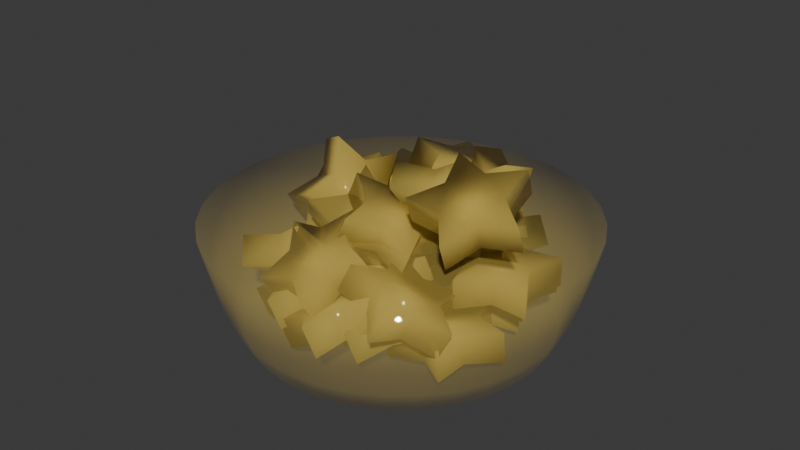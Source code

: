 # Source: topStarJelly.blend  (saved by Blender 4.5.90; exported with 4.5.12 LTS)
import bpy
from mathutils import Matrix  # noqa: F401  (used for matrix-valued properties, if any)

bpy.ops.wm.read_factory_settings(use_empty=True)
scene = bpy.context.scene
scene.name = 'Scene'

# ---- collections
col_collection = bpy.data.collections.new('Collection'); scene.collection.children.link(col_collection)
col_collection_2 = bpy.data.collections.new('Collection 2'); scene.collection.children.link(col_collection_2)

# ---- materials (node trees are filled in below, after node groups)
mat_starjellyliq = bpy.data.materials.new('StarJellyLiq')
mat_starjelly = bpy.data.materials.new('StarJelly')

# ---- material node trees
mat_starjellyliq.use_nodes = True; mat_starjellyliq.node_tree.nodes.clear()
_N = mat_starjellyliq.node_tree.nodes; _L = mat_starjellyliq.node_tree.links
n0 = _N.new('ShaderNodeBsdfPrincipled'); n0.name = 'Principled BSDF'; n0.location = (10, 300)
n0.inputs[0].default_value = (0.8007, 0.5995, 0.1329, 1.0)
n0.inputs[2].default_value = 0.0
n0.inputs[4].default_value = 0.2039
n1 = _N.new('ShaderNodeOutputMaterial'); n1.name = 'Material Output'; n1.location = (300, 300)
_L.new(n0.outputs[0], n1.inputs[0])
n1.is_active_output = True
mat_starjelly.use_nodes = True; mat_starjelly.node_tree.nodes.clear()
_N = mat_starjelly.node_tree.nodes; _L = mat_starjelly.node_tree.links
n0 = _N.new('ShaderNodeBsdfPrincipled'); n0.name = 'Principled BSDF'; n0.location = (10, 300)
n0.inputs[0].default_value = (0.8007, 0.5995, 0.1329, 1.0)
n0.inputs[2].default_value = 0.0
n0.inputs[4].default_value = 0.8687
n0.inputs[18].default_value = 0.4106
n1 = _N.new('ShaderNodeOutputMaterial'); n1.name = 'Material Output'; n1.location = (300, 300)
_L.new(n0.outputs[0], n1.inputs[0])
n1.is_active_output = True

# ---- world
world_world = bpy.data.worlds.new('World'); scene.world = world_world
world_world.use_nodes = True; world_world.node_tree.nodes.clear()
_N = world_world.node_tree.nodes; _L = world_world.node_tree.links
n0 = _N.new('ShaderNodeOutputWorld'); n0.name = 'World Output'; n0.location = (300, 300)
n1 = _N.new('ShaderNodeBackground'); n1.name = 'Background'; n1.location = (10, 300)
n1.inputs[0].default_value = (0.05088, 0.05088, 0.05088, 1.0)
_L.new(n1.outputs[0], n0.inputs[0])
n0.is_active_output = True
world_world.color = (0.05088, 0.05088, 0.05088)
world_world.sun_shadow_jitter_overblur = 0.0

# ---- meshes
me_plane_002 = bpy.data.meshes.new('Plane.002')
me_plane_002.from_pydata([(-1.404, 0.2792, -1.672), (-1.508, 0.3, -1.417), (-1.012, 1.012, -1.672), (-1.087, 1.087, -1.417), (-1.431, -4.625e-09, -1.672), (-1.538, -6.705e-09, -1.417), (-1.421, -0.5884, -1.417), (-1.322, -0.5477, -1.672), (-1.278, -0.8543, -1.417), (-1.19, -0.7952, -1.672), (-1.19, 0.7952, -1.672), (-1.278, 0.8543, -1.417), (-0.5477, -1.322, -1.672), (-0.5884, -1.421, -1.417), (0.2792, -1.404, -1.672), (0.3, -1.508, -1.417), (8.4e-08, -1.431, -1.672), (8.706e-08, -1.538, -1.417), (0.5477, -1.322, -1.672), (0.5884, -1.421, -1.417), (1.012, -1.012, -1.672), (1.087, -1.087, -1.417), (0.7952, -1.19, -1.672), (0.8543, -1.278, -1.417), (1.278, -0.8543, -1.417), (1.19, -0.7952, -1.672), (1.404, -0.2792, -1.672), (1.508, -0.3, -1.417), (1.421, -0.5884, -1.417), (1.322, -0.5477, -1.672), (1.431, -3.903e-09, -1.672), (1.538, -7.065e-09, -1.417), (8.742e-08, 1.538, -1.417), (8.58e-08, 1.431, -1.672), (1.404, 0.2792, -1.672), (1.508, 0.3, -1.417), (1.322, 0.5477, -1.672), (1.421, 0.5884, -1.417), (1.19, 0.7952, -1.672), (1.278, 0.8543, -1.417), (1.012, 1.012, -1.672), (1.087, 1.087, -1.417), (0.5477, 1.322, -1.672), (0.5884, 1.421, -1.417), (0.7952, 1.19, -1.672), (0.8543, 1.278, -1.417), (0.2792, 1.404, -1.672), (0.3, 1.508, -1.417), (-1.404, -0.2792, -1.672), (-1.508, -0.3, -1.417), (-1.087, -1.087, -1.417), (-1.012, -1.012, -1.672), (-0.7952, -1.19, -1.672), (-0.8543, -1.278, -1.417), (-0.3, -1.508, -1.417), (-0.2792, -1.404, -1.672), (-1.322, 0.5477, -1.672), (-1.421, 0.5884, -1.417), (-0.7952, 1.19, -1.672), (-0.8543, 1.278, -1.417), (-0.5477, 1.322, -1.672), (-0.5884, 1.421, -1.417), (-0.2792, 1.404, -1.672), (-0.3, 1.508, -1.417), (1.621, 0.3224, -0.9504), (1.652, -5.106e-09, -0.9504), (1.527, -0.6324, -0.9504), (1.621, -0.3224, -0.9504), (1.374, -0.9181, -0.9504), (0.9181, -1.374, -0.9504), (1.168, -1.168, -0.9504), (0.6324, -1.527, -0.9504), (9.538e-08, -1.652, -0.9504), (0.3224, -1.621, -0.9504), (-0.6324, -1.527, -0.9504), (-1.374, 0.9181, -0.9504), (-1.374, -0.9181, -0.9504), (-1.527, -0.6324, -0.9504), (-1.652, -4.747e-09, -0.9504), (-1.168, 1.168, -0.9504), (-1.621, 0.3224, -0.9504), (1.527, 0.6324, -0.9504), (1.374, 0.9181, -0.9504), (1.168, 1.168, -0.9504), (0.6324, 1.527, -0.9504), (0.9181, 1.374, -0.9504), (0.3224, 1.621, -0.9504), (9.826e-08, 1.652, -0.9504), (-1.621, -0.3224, -0.9504), (-1.168, -1.168, -0.9504), (-0.9181, -1.374, -0.9504), (-0.3224, -1.621, -0.9504), (-1.527, 0.6324, -0.9504), (-0.9181, 1.374, -0.9504), (-0.6324, 1.527, -0.9504), (-0.3224, 1.621, -0.9504), (-1.1, 0.7348, -1.86), (-0.9353, 0.9353, -1.86), (-1.297, 0.258, -1.86), (-1.222, 0.5062, -1.86), (-1.222, -0.5062, -1.86), (-1.297, -0.258, -1.86), (-1.1, -0.7348, -1.86), (-0.7348, -1.1, -1.86), (-0.9353, -0.9353, -1.86), (-0.5062, -1.222, -1.86), (0.258, -1.297, -1.86), (7.376e-08, -1.323, -1.86), (0.5062, -1.222, -1.86), (0.9353, -0.9353, -1.86), (0.7348, -1.1, -1.86), (1.1, -0.7348, -1.86), (1.297, -0.258, -1.86), (1.222, -0.5062, -1.86), (1.323, -4.013e-09, -1.86), (1.222, 0.5062, -1.86), (1.297, 0.258, -1.86), (1.1, 0.7348, -1.86), (0.9353, 0.9353, -1.86), (0.7348, 1.1, -1.86), (0.5062, 1.222, -1.86), (0.258, 1.297, -1.86), (7.458e-08, 1.323, -1.86), (-1.323, -4.013e-09, -1.86), (-0.258, -1.297, -1.86), (-0.7348, 1.1, -1.86), (-0.5062, 1.222, -1.86), (-0.258, 1.297, -1.86)], [], [(108, 106, 14, 18), (24, 21, 70, 68), (104, 102, 9, 51), (127, 122, 33, 62), (28, 24, 68, 66), (27, 28, 66, 67), (103, 104, 51, 52), (31, 27, 67, 65), (19, 15, 73, 71), (120, 119, 44, 42), (121, 120, 42, 46), (35, 31, 65, 64), (37, 35, 64, 81), (119, 118, 40, 44), (39, 37, 81, 82), (118, 117, 38, 40), (41, 39, 82, 83), (117, 115, 36, 38), (45, 41, 83, 85), (32, 47, 86, 87), (114, 112, 26, 30), (43, 45, 85, 84), (113, 111, 25, 29), (47, 43, 84, 86), (112, 113, 29, 26), (13, 53, 90, 74), (109, 110, 22, 20), (54, 13, 74, 91), (111, 109, 20, 25), (50, 8, 76, 89), (17, 54, 91, 72), (107, 124, 55, 16), (15, 17, 72, 73), (106, 107, 16, 14), (100, 101, 48, 7), (23, 19, 71, 69), (99, 96, 10, 56), (21, 23, 69, 70), (110, 108, 18, 22), (53, 50, 89, 90), (105, 103, 52, 12), (125, 126, 60, 58), (8, 6, 77, 76), (102, 100, 7, 9), (6, 49, 88, 77), (123, 98, 0, 4), (11, 3, 79, 75), (49, 5, 78, 88), (97, 125, 58, 2), (5, 1, 80, 78), (124, 105, 12, 55), (1, 57, 92, 80), (96, 97, 2, 10), (101, 123, 4, 48), (57, 11, 75, 92), (126, 127, 62, 60), (115, 116, 34, 36), (3, 59, 93, 79), (59, 61, 94, 93), (122, 121, 46, 33), (61, 63, 95, 94), (116, 114, 30, 34), (63, 32, 87, 95), (27, 26, 29, 28), (63, 62, 33, 32), (61, 60, 62, 63), (59, 58, 60, 61), (3, 2, 58, 59), (11, 10, 2, 3), (57, 56, 10, 11), (1, 0, 56, 57), (5, 4, 0, 1), (49, 48, 4, 5), (53, 52, 51, 50), (13, 12, 52, 53), (17, 16, 55, 54), (50, 51, 9, 8), (8, 9, 7, 6), (15, 14, 16, 17), (19, 18, 14, 15), (23, 22, 18, 19), (21, 20, 22, 23), (6, 7, 48, 49), (28, 29, 25, 24), (24, 25, 20, 21), (31, 30, 26, 27), (35, 34, 30, 31), (37, 36, 34, 35), (39, 38, 36, 37), (41, 40, 38, 39), (45, 44, 40, 41), (43, 42, 44, 45), (47, 46, 42, 43), (32, 33, 46, 47), (54, 55, 12, 13), (98, 99, 56, 0), (96, 99, 98, 123, 101, 100, 102, 104, 103, 105, 124, 107, 106, 108, 110, 109, 111, 113, 112, 114, 116, 115, 117, 118, 119, 120, 121, 122, 127, 126, 125, 97), (79, 93, 94, 95, 87, 86, 84, 85, 83, 82, 81, 64, 65, 67, 66, 68, 70, 69, 71, 73, 72, 91, 74, 90, 89, 76, 77, 88, 78, 80, 92, 75)])
me_plane_002.polygons.foreach_set('use_smooth', [True] * 98)
_uv = me_plane_002.uv_layers.new(name='UVMap')
_uv.uv.foreach_set('vector', [0.5, 0.5, 0.4688, 0.5, 0.4688, 0.5065, 0.5, 0.5065, 1.0, 0.5311, 0.9688, 0.5311, 0.9688, 0.579, 1.0, 0.579, 0.5625, 0.5, 0.5312, 0.5, 0.5312, 0.5065, 0.5625, 0.5065, 0.03125, 0.5, 0.0, 0.5, 0.0, 0.5065, 0.03125, 0.5065, 0.9688, 0.5311, 0.9375, 0.5311, 0.9375, 0.579, 0.9688, 0.579, 0.9375, 0.5311, 0.9062, 0.5311, 0.9062, 0.579, 0.9375, 0.579, 0.4062, 0.5, 0.375, 0.5, 0.375, 0.5065, 0.4062, 0.5065, 0.9062, 0.5311, 0.875, 0.5311, 0.875, 0.579, 0.9062, 0.579, 0.5, 0.5311, 0.4688, 0.5311, 0.4688, 0.579, 0.5, 0.579, 0.7188, 0.5, 0.6875, 0.5, 0.6875, 0.5065, 0.7188, 0.5065, 0.6875, 0.5, 0.6562, 0.5, 0.6562, 0.5065, 0.6875, 0.5065, 0.875, 0.5311, 0.8438, 0.5311, 0.8438, 0.579, 0.875, 0.579, 0.8438, 0.5311, 0.8125, 0.5311, 0.8125, 0.579, 0.8438, 0.579, 0.75, 0.5, 0.7188, 0.5, 0.7188, 0.5065, 0.75, 0.5065, 0.8125, 0.5311, 0.7812, 0.5311, 0.7812, 0.579, 0.8125, 0.579, 0.7812, 0.5, 0.75, 0.5, 0.75, 0.5065, 0.7812, 0.5065, 0.7812, 0.5311, 0.75, 0.5311, 0.75, 0.579, 0.7812, 0.579, 0.8125, 0.5, 0.7812, 0.5, 0.7812, 0.5065, 0.8125, 0.5065, 0.75, 0.5311, 0.7187, 0.5311, 0.7188, 0.579, 0.75, 0.579, 0.6562, 0.5311, 0.625, 0.5311, 0.625, 0.579, 0.6562, 0.579, 0.9062, 0.5, 0.875, 0.5, 0.875, 0.5065, 0.9062, 0.5065, 0.7188, 0.5311, 0.6875, 0.5311, 0.6875, 0.579, 0.7188, 0.579, 0.9688, 0.5, 0.9375, 0.5, 0.9375, 0.5065, 0.9688, 0.5065, 0.6875, 0.5311, 0.6562, 0.5311, 0.6562, 0.579, 0.6875, 0.579, 0.9375, 0.5, 0.9062, 0.5, 0.9062, 0.5065, 0.9375, 0.5065, 0.375, 0.5311, 0.3438, 0.5311, 0.3438, 0.579, 0.375, 0.579, 0.4375, 0.5, 0.4062, 0.5, 0.4062, 0.5065, 0.4375, 0.5065, 0.625, 0.5311, 0.5938, 0.5311, 0.5938, 0.579, 0.625, 0.579, 1.0, 0.5, 0.9688, 0.5, 0.9688, 0.5065, 1.0, 0.5065, 0.5625, 0.5311, 0.5312, 0.5311, 0.5312, 0.579, 0.5625, 0.579, 0.5938, 0.5311, 0.5625, 0.5311, 0.5625, 0.579, 0.5938, 0.579, 0.5938, 0.5, 0.5625, 0.5, 0.5625, 0.5065, 0.5938, 0.5065, 0.5312, 0.5311, 0.5, 0.5311, 0.5, 0.579, 0.5312, 0.579, 0.5312, 0.5, 0.5, 0.5, 0.5, 0.5065, 0.5312, 0.5065, 0.3125, 0.5, 0.2812, 0.5, 0.2812, 0.5065, 0.3125, 0.5065, 0.4688, 0.5311, 0.4375, 0.5311, 0.4375, 0.579, 0.4688, 0.579, 0.1875, 0.5, 0.1562, 0.5, 0.1562, 0.5065, 0.1875, 0.5065, 0.4375, 0.5311, 0.4062, 0.5311, 0.4062, 0.579, 0.4375, 0.579, 0.4688, 0.5, 0.4375, 0.5, 0.4375, 0.5065, 0.4688, 0.5065, 0.4062, 0.5311, 0.375, 0.5311, 0.375, 0.579, 0.4062, 0.579, 0.375, 0.5, 0.3438, 0.5, 0.3438, 0.5065, 0.375, 0.5065, 0.09375, 0.5, 0.0625, 0.5, 0.0625, 0.5065, 0.09375, 0.5065, 0.3438, 0.5311, 0.3125, 0.5311, 0.3125, 0.579, 0.3438, 0.579, 0.3438, 0.5, 0.3125, 0.5, 0.3125, 0.5065, 0.3438, 0.5065, 0.3125, 0.5311, 0.2812, 0.5311, 0.2812, 0.579, 0.3125, 0.579, 0.25, 0.5, 0.2188, 0.5, 0.2188, 0.5065, 0.25, 0.5065, 0.1562, 0.5311, 0.125, 0.5311, 0.125, 0.579, 0.1562, 0.579, 0.2812, 0.5311, 0.25, 0.5311, 0.25, 0.579, 0.2812, 0.579, 0.125, 0.5, 0.09375, 0.5, 0.09375, 0.5065, 0.125, 0.5065, 0.25, 0.5311, 0.2188, 0.5311, 0.2188, 0.579, 0.25, 0.579, 0.625, 0.5, 0.5938, 0.5, 0.5938, 0.5065, 0.625, 0.5065, 0.2188, 0.5311, 0.1875, 0.5311, 0.1875, 0.579, 0.2188, 0.579, 0.1562, 0.5, 0.125, 0.5, 0.125, 0.5065, 0.1562, 0.5065, 0.2812, 0.5, 0.25, 0.5, 0.25, 0.5065, 0.2812, 0.5065, 0.1875, 0.5311, 0.1562, 0.5311, 0.1562, 0.579, 0.1875, 0.579, 0.0625, 0.5, 0.03125, 0.5, 0.03125, 0.5065, 0.0625, 0.5065, 0.8438, 0.5, 0.8125, 0.5, 0.8125, 0.5065, 0.8438, 0.5065, 0.125, 0.5311, 0.09375, 0.5311, 0.09375, 0.579, 0.125, 0.579, 0.09375, 0.5311, 0.0625, 0.5311, 0.0625, 0.579, 0.09375, 0.579, 0.6562, 0.5, 0.625, 0.5, 0.625, 0.5065, 0.6562, 0.5065, 0.0625, 0.5311, 0.03125, 0.5311, 0.03125, 0.579, 0.0625, 0.579, 0.875, 0.5, 0.8438, 0.5, 0.8438, 0.5065, 0.875, 0.5065, 0.03125, 0.5311, 0.0, 0.5311, 0.0, 0.579, 0.03125, 0.579, 0.9375, 0.5311, 0.9375, 0.5065, 0.9062, 0.5065, 0.9062, 0.5311, 0.03125, 0.5311, 0.03125, 0.5065, 0.0, 0.5065, 0.0, 0.5311, 0.0625, 0.5311, 0.0625, 0.5065, 0.03125, 0.5065, 0.03125, 0.5311, 0.09375, 0.5311, 0.09375, 0.5065, 0.0625, 0.5065, 0.0625, 0.5311, 0.125, 0.5311, 0.125, 0.5065, 0.09375, 0.5065, 0.09375, 0.5311, 0.1562, 0.5311, 0.1562, 0.5065, 0.125, 0.5065, 0.125, 0.5311, 0.1875, 0.5311, 0.1875, 0.5065, 0.1562, 0.5065, 0.1562, 0.5311, 0.2188, 0.5311, 0.2188, 0.5065, 0.1875, 0.5065, 0.1875, 0.5311, 0.25, 0.5311, 0.25, 0.5065, 0.2188, 0.5065, 0.2188, 0.5311, 0.2812, 0.5311, 0.2812, 0.5065, 0.25, 0.5065, 0.25, 0.5311, 0.4062, 0.5311, 0.4062, 0.5065, 0.375, 0.5065, 0.375, 0.5311, 0.375, 0.5311, 0.375, 0.5065, 0.3438, 0.5065, 0.3438, 0.5311, 0.5938, 0.5311, 0.5938, 0.5065, 0.5625, 0.5065, 0.5625, 0.5311, 0.5625, 0.5311, 0.5625, 0.5065, 0.5312, 0.5065, 0.5312, 0.5311, 0.3438, 0.5311, 0.3438, 0.5065, 0.3125, 0.5065, 0.3125, 0.5311, 0.5312, 0.5311, 0.5312, 0.5065, 0.5, 0.5065, 0.5, 0.5311, 0.5, 0.5311, 0.5, 0.5065, 0.4688, 0.5065, 0.4688, 0.5311, 0.4688, 0.5311, 0.4688, 0.5065, 0.4375, 0.5065, 0.4375, 0.5311, 0.4375, 0.5311, 0.4375, 0.5065, 0.4062, 0.5065, 0.4062, 0.5311, 0.3125, 0.5311, 0.3125, 0.5065, 0.2812, 0.5065, 0.2812, 0.5311, 0.9688, 0.5311, 0.9688, 0.5065, 0.9375, 0.5065, 0.9375, 0.5311, 1.0, 0.5311, 1.0, 0.5065, 0.9688, 0.5065, 0.9688, 0.5311, 0.9062, 0.5311, 0.9062, 0.5065, 0.875, 0.5065, 0.875, 0.5311, 0.875, 0.5311, 0.875, 0.5065, 0.8438, 0.5065, 0.8438, 0.5311, 0.8438, 0.5311, 0.8438, 0.5065, 0.8125, 0.5065, 0.8125, 0.5311, 0.8125, 0.5311, 0.8125, 0.5065, 0.7812, 0.5065, 0.7812, 0.5311, 0.7812, 0.5311, 0.7812, 0.5065, 0.75, 0.5065, 0.75, 0.5311, 0.75, 0.5311, 0.75, 0.5065, 0.7188, 0.5065, 0.7187, 0.5311, 0.7188, 0.5311, 0.7188, 0.5065, 0.6875, 0.5065, 0.6875, 0.5311, 0.6875, 0.5311, 0.6875, 0.5065, 0.6562, 0.5065, 0.6562, 0.5311, 0.6562, 0.5311, 0.6562, 0.5065, 0.625, 0.5065, 0.625, 0.5311, 0.625, 0.5311, 0.625, 0.5065, 0.5938, 0.5065, 0.5938, 0.5311, 0.2188, 0.5, 0.1875, 0.5, 0.1875, 0.5065, 0.2188, 0.5065, 0.1562, 0.5, 0.1875, 0.5, 0.2188, 0.5, 0.25, 0.5, 0.2812, 0.5, 0.3125, 0.5, 0.3438, 0.5, 0.5625, 0.5, 0.4062, 0.5, 0.375, 0.5, 0.625, 0.5, 0.5938, 0.5, 0.5312, 0.5, 0.5, 0.5, 0.4688, 0.5, 0.4375, 0.5, 1.0, 0.5, 0.9688, 0.5, 0.9375, 0.5, 0.9062, 0.5, 0.875, 0.5, 0.8438, 0.5, 0.8125, 0.5, 0.7812, 0.5, 0.75, 0.5, 0.7188, 0.5, 0.6875, 0.5, 0.6562, 0.5, 0.03125, 0.5, 0.0625, 0.5, 0.09375, 0.5, 0.125, 0.5, 0.125, 0.579, 0.09375, 0.579, 0.0625, 0.579, 0.03125, 0.579, 0.0, 0.579, 0.625, 0.579, 0.6562, 0.579, 0.6875, 0.579, 0.7188, 0.579, 0.75, 0.579, 0.7812, 0.579, 0.8125, 0.579, 0.8438, 0.579, 0.875, 0.579, 0.9062, 0.579, 0.9375, 0.579, 0.9688, 0.579, 0.4062, 0.579, 0.4375, 0.579, 0.4688, 0.579, 0.5, 0.579, 0.5625, 0.579, 0.5938, 0.579, 0.3438, 0.579, 0.375, 0.579, 0.5312, 0.579, 0.3125, 0.579, 0.2812, 0.579, 0.25, 0.579, 0.2188, 0.579, 0.1875, 0.579, 0.1562, 0.579])
_ca = me_plane_002.color_attributes.new('Attribute', 'BYTE_COLOR', 'CORNER')
_ca.data.foreach_set('color', [1.0, 1.0, 1.0, 1.0, 1.0, 1.0, 1.0, 1.0, 1.0, 1.0, 1.0, 1.0, 1.0, 1.0, 1.0, 1.0, 1.0, 1.0, 1.0, 1.0, 1.0, 1.0, 1.0, 1.0, 1.0, 1.0, 1.0, 1.0, 1.0, 1.0, 1.0, 1.0, 1.0, 1.0, 1.0, 1.0, 1.0, 1.0, 1.0, 1.0, 1.0, 1.0, 1.0, 1.0, 1.0, 1.0, 1.0, 1.0, 1.0, 1.0, 1.0, 1.0, 1.0, 1.0, 1.0, 1.0, 1.0, 1.0, 1.0, 1.0, 1.0, 1.0, 1.0, 1.0, 1.0, 1.0, 1.0, 1.0, 1.0, 1.0, 1.0, 1.0, 1.0, 1.0, 1.0, 1.0, 1.0, 1.0, 1.0, 1.0, 1.0, 1.0, 1.0, 1.0, 1.0, 1.0, 1.0, 1.0, 1.0, 1.0, 1.0, 1.0, 1.0, 1.0, 1.0, 1.0, 1.0, 1.0, 1.0, 1.0, 1.0, 1.0, 1.0, 1.0, 1.0, 1.0, 1.0, 1.0, 1.0, 1.0, 1.0, 1.0, 1.0, 1.0, 1.0, 1.0, 1.0, 1.0, 1.0, 1.0, 1.0, 1.0, 1.0, 1.0, 1.0, 1.0, 1.0, 1.0, 1.0, 1.0, 1.0, 1.0, 1.0, 1.0, 1.0, 1.0, 1.0, 1.0, 1.0, 1.0, 1.0, 1.0, 1.0, 1.0, 1.0, 1.0, 1.0, 1.0, 1.0, 1.0, 1.0, 1.0, 1.0, 1.0, 1.0, 1.0, 1.0, 1.0, 1.0, 1.0, 1.0, 1.0, 1.0, 1.0, 1.0, 1.0, 1.0, 1.0, 1.0, 1.0, 1.0, 1.0, 1.0, 1.0, 1.0, 1.0, 1.0, 1.0, 1.0, 1.0, 1.0, 1.0, 1.0, 1.0, 1.0, 1.0, 1.0, 1.0, 1.0, 1.0, 1.0, 1.0, 1.0, 1.0, 1.0, 1.0, 1.0, 1.0, 1.0, 1.0, 1.0, 1.0, 1.0, 1.0, 1.0, 1.0, 1.0, 1.0, 1.0, 1.0, 1.0, 1.0, 1.0, 1.0, 1.0, 1.0, 1.0, 1.0, 1.0, 1.0, 1.0, 1.0, 1.0, 1.0, 1.0, 1.0, 1.0, 1.0, 1.0, 1.0, 1.0, 1.0, 1.0, 1.0, 1.0, 1.0, 1.0, 1.0, 1.0, 1.0, 1.0, 1.0, 1.0, 1.0, 1.0, 1.0, 1.0, 1.0, 1.0, 1.0, 1.0, 1.0, 1.0, 1.0, 1.0, 1.0, 1.0, 1.0, 1.0, 1.0, 1.0, 1.0, 1.0, 1.0, 1.0, 1.0, 1.0, 1.0, 1.0, 1.0, 1.0, 1.0, 1.0, 1.0, 1.0, 1.0, 1.0, 1.0, 1.0, 1.0, 1.0, 1.0, 1.0, 1.0, 1.0, 1.0, 1.0, 1.0, 1.0, 1.0, 1.0, 1.0, 1.0, 1.0, 1.0, 1.0, 1.0, 1.0, 1.0, 1.0, 1.0, 1.0, 1.0, 1.0, 1.0, 1.0, 1.0, 1.0, 1.0, 1.0, 1.0, 1.0, 1.0, 1.0, 1.0, 1.0, 1.0, 1.0, 1.0, 1.0, 1.0, 1.0, 1.0, 1.0, 1.0, 1.0, 1.0, 1.0, 1.0, 1.0, 1.0, 1.0, 1.0, 1.0, 1.0, 1.0, 1.0, 1.0, 1.0, 1.0, 1.0, 1.0, 1.0, 1.0, 1.0, 1.0, 1.0, 1.0, 1.0, 1.0, 1.0, 1.0, 1.0, 1.0, 1.0, 1.0, 1.0, 1.0, 1.0, 1.0, 1.0, 1.0, 1.0, 1.0, 1.0, 1.0, 1.0, 1.0, 1.0, 1.0, 1.0, 1.0, 1.0, 1.0, 1.0, 1.0, 1.0, 1.0, 1.0, 1.0, 1.0, 1.0, 1.0, 1.0, 1.0, 1.0, 1.0, 1.0, 1.0, 1.0, 1.0, 1.0, 1.0, 1.0, 1.0, 1.0, 1.0, 1.0, 1.0, 1.0, 1.0, 1.0, 1.0, 1.0, 1.0, 1.0, 1.0, 1.0, 1.0, 1.0, 1.0, 1.0, 1.0, 1.0, 1.0, 1.0, 1.0, 1.0, 1.0, 1.0, 1.0, 1.0, 1.0, 1.0, 1.0, 1.0, 1.0, 1.0, 1.0, 1.0, 1.0, 1.0, 1.0, 1.0, 1.0, 1.0, 1.0, 1.0, 1.0, 1.0, 1.0, 1.0, 1.0, 1.0, 1.0, 1.0, 1.0, 1.0, 1.0, 1.0, 1.0, 1.0, 1.0, 1.0, 1.0, 1.0, 1.0, 1.0, 1.0, 1.0, 1.0, 1.0, 1.0, 1.0, 1.0, 1.0, 1.0, 1.0, 1.0, 1.0, 1.0, 1.0, 1.0, 1.0, 1.0, 1.0, 1.0, 1.0, 1.0, 1.0, 1.0, 1.0, 1.0, 1.0, 1.0, 1.0, 1.0, 1.0, 1.0, 1.0, 1.0, 1.0, 1.0, 1.0, 1.0, 1.0, 1.0, 1.0, 1.0, 1.0, 1.0, 1.0, 1.0, 1.0, 1.0, 1.0, 1.0, 1.0, 1.0, 1.0, 1.0, 1.0, 1.0, 1.0, 1.0, 1.0, 1.0, 1.0, 1.0, 1.0, 1.0, 1.0, 1.0, 1.0, 1.0, 1.0, 1.0, 1.0, 1.0, 1.0, 1.0, 1.0, 1.0, 1.0, 1.0, 1.0, 1.0, 1.0, 1.0, 1.0, 1.0, 1.0, 1.0, 1.0, 1.0, 1.0, 1.0, 1.0, 1.0, 1.0, 1.0, 1.0, 1.0, 1.0, 1.0, 1.0, 1.0, 1.0, 1.0, 1.0, 1.0, 1.0, 1.0, 1.0, 1.0, 1.0, 1.0, 1.0, 1.0, 1.0, 1.0, 1.0, 1.0, 1.0, 1.0, 1.0, 1.0, 1.0, 1.0, 1.0, 1.0, 1.0, 1.0, 1.0, 1.0, 1.0, 1.0, 1.0, 1.0, 1.0, 1.0, 1.0, 1.0, 1.0, 1.0, 1.0, 1.0, 1.0, 1.0, 1.0, 1.0, 1.0, 1.0, 1.0, 1.0, 1.0, 1.0, 1.0, 1.0, 1.0, 1.0, 1.0, 1.0, 1.0, 1.0, 1.0, 1.0, 1.0, 1.0, 1.0, 1.0, 1.0, 1.0, 1.0, 1.0, 1.0, 1.0, 1.0, 1.0, 1.0, 1.0, 1.0, 1.0, 1.0, 1.0, 1.0, 1.0, 1.0, 1.0, 1.0, 1.0, 1.0, 1.0, 1.0, 1.0, 1.0, 1.0, 1.0, 1.0, 1.0, 1.0, 1.0, 1.0, 1.0, 1.0, 1.0, 1.0, 1.0, 1.0, 1.0, 1.0, 1.0, 1.0, 1.0, 1.0, 1.0, 1.0, 1.0, 1.0, 1.0, 1.0, 1.0, 1.0, 1.0, 1.0, 1.0, 1.0, 1.0, 1.0, 1.0, 1.0, 1.0, 1.0, 1.0, 1.0, 1.0, 1.0, 1.0, 1.0, 1.0, 1.0, 1.0, 1.0, 1.0, 1.0, 1.0, 1.0, 1.0, 1.0, 1.0, 1.0, 1.0, 1.0, 1.0, 1.0, 1.0, 1.0, 1.0, 1.0, 1.0, 1.0, 1.0, 1.0, 1.0, 1.0, 1.0, 1.0, 1.0, 1.0, 1.0, 1.0, 1.0, 1.0, 1.0, 1.0, 1.0, 1.0, 1.0, 1.0, 1.0, 1.0, 1.0, 1.0, 1.0, 1.0, 1.0, 1.0, 1.0, 1.0, 1.0, 1.0, 1.0, 1.0, 1.0, 1.0, 1.0, 1.0, 1.0, 1.0, 1.0, 1.0, 1.0, 1.0, 1.0, 1.0, 1.0, 1.0, 1.0, 1.0, 1.0, 1.0, 1.0, 1.0, 1.0, 1.0, 1.0, 1.0, 1.0, 1.0, 1.0, 1.0, 1.0, 1.0, 1.0, 1.0, 1.0, 1.0, 1.0, 1.0, 1.0, 1.0, 1.0, 1.0, 1.0, 1.0, 1.0, 1.0, 1.0, 1.0, 1.0, 1.0, 1.0, 1.0, 1.0, 1.0, 1.0, 1.0, 1.0, 1.0, 1.0, 1.0, 1.0, 1.0, 1.0, 1.0, 1.0, 1.0, 1.0, 1.0, 1.0, 1.0, 1.0, 1.0, 1.0, 1.0, 1.0, 1.0, 1.0, 1.0, 1.0, 1.0, 1.0, 1.0, 1.0, 1.0, 1.0, 1.0, 1.0, 1.0, 1.0, 1.0, 1.0, 1.0, 1.0, 1.0, 1.0, 1.0, 1.0, 1.0, 1.0, 1.0, 1.0, 1.0, 1.0, 1.0, 1.0, 1.0, 1.0, 1.0, 1.0, 1.0, 1.0, 1.0, 1.0, 1.0, 1.0, 1.0, 1.0, 1.0, 1.0, 1.0, 1.0, 1.0, 1.0, 1.0, 1.0, 1.0, 1.0, 1.0, 1.0, 1.0, 1.0, 1.0, 1.0, 1.0, 1.0, 1.0, 1.0, 1.0, 1.0, 1.0, 1.0, 1.0, 1.0, 1.0, 1.0, 1.0, 1.0, 1.0, 1.0, 1.0, 1.0, 1.0, 1.0, 1.0, 1.0, 1.0, 1.0, 1.0, 1.0, 1.0, 1.0, 1.0, 1.0, 1.0, 1.0, 1.0, 1.0, 1.0, 1.0, 1.0, 1.0, 1.0, 1.0, 1.0, 1.0, 1.0, 1.0, 1.0, 1.0, 1.0, 1.0, 1.0, 1.0, 1.0, 1.0, 1.0, 1.0, 1.0, 1.0, 1.0, 1.0, 1.0, 1.0, 1.0, 1.0, 1.0, 1.0, 1.0, 1.0, 1.0, 1.0, 1.0, 1.0, 1.0, 1.0, 1.0, 1.0, 1.0, 1.0, 1.0, 1.0, 1.0, 1.0, 1.0, 1.0, 1.0, 1.0, 1.0, 1.0, 1.0, 1.0, 1.0, 1.0, 1.0, 1.0, 1.0, 1.0, 1.0, 1.0, 1.0, 1.0, 1.0, 1.0, 1.0, 1.0, 1.0, 1.0, 1.0, 1.0, 1.0, 1.0, 1.0, 1.0, 1.0, 1.0, 1.0, 1.0, 1.0, 1.0, 1.0, 1.0, 1.0, 1.0, 1.0, 1.0, 1.0, 1.0, 1.0, 1.0, 1.0, 1.0, 1.0, 1.0, 1.0, 1.0, 1.0, 1.0, 1.0, 1.0, 1.0, 1.0, 1.0, 1.0, 1.0, 1.0, 1.0, 1.0, 1.0, 1.0, 1.0, 1.0, 1.0, 1.0, 1.0, 1.0, 1.0, 1.0, 1.0, 1.0, 1.0, 1.0, 1.0, 1.0, 1.0, 1.0, 1.0, 1.0, 1.0, 1.0, 1.0, 1.0, 1.0, 1.0, 1.0, 1.0, 1.0, 1.0, 1.0, 1.0, 1.0, 1.0, 1.0, 1.0, 1.0, 1.0, 1.0, 1.0, 1.0, 1.0, 1.0, 1.0, 1.0, 1.0, 1.0, 1.0, 1.0, 1.0, 1.0, 1.0, 1.0, 1.0, 1.0, 1.0, 1.0, 1.0, 1.0, 1.0, 1.0, 1.0, 1.0, 1.0, 1.0, 1.0, 1.0, 1.0, 1.0, 1.0, 1.0, 1.0, 1.0, 1.0, 1.0, 1.0, 1.0, 1.0, 1.0, 1.0, 1.0, 1.0, 1.0, 1.0, 1.0, 1.0, 1.0, 1.0, 1.0, 1.0, 1.0, 1.0, 1.0, 1.0, 1.0, 1.0, 1.0, 1.0, 1.0, 1.0, 1.0, 1.0, 1.0, 1.0, 1.0, 1.0, 1.0, 1.0, 1.0, 1.0, 1.0, 1.0, 1.0, 1.0, 1.0, 1.0, 1.0, 1.0, 1.0, 1.0, 1.0, 1.0, 1.0, 1.0, 1.0, 1.0, 1.0, 1.0, 1.0, 1.0, 1.0, 1.0, 1.0, 1.0, 1.0, 1.0, 1.0, 1.0, 1.0, 1.0, 1.0, 1.0, 1.0, 1.0, 1.0, 1.0, 1.0, 1.0, 1.0, 1.0, 1.0, 1.0, 1.0, 1.0, 1.0, 1.0, 1.0, 1.0, 1.0, 1.0, 1.0, 1.0, 1.0, 1.0, 1.0, 1.0, 1.0, 1.0, 1.0, 1.0, 1.0, 1.0, 1.0, 1.0, 1.0, 1.0, 1.0, 1.0, 1.0, 1.0, 1.0, 1.0, 1.0, 1.0, 1.0, 1.0, 1.0, 1.0, 1.0, 1.0, 1.0, 1.0, 1.0, 1.0, 1.0, 1.0, 1.0, 1.0, 1.0, 1.0, 1.0, 1.0, 1.0, 1.0, 1.0, 1.0, 1.0, 1.0, 1.0, 1.0, 1.0, 1.0, 1.0, 1.0, 1.0, 1.0, 1.0, 1.0, 1.0, 1.0, 1.0, 1.0, 1.0, 1.0, 1.0, 1.0, 1.0, 1.0, 1.0, 1.0, 1.0, 1.0, 1.0, 1.0, 1.0, 1.0, 1.0, 1.0, 1.0, 1.0, 1.0, 1.0, 1.0, 1.0, 1.0, 1.0, 1.0, 1.0, 1.0, 1.0, 1.0, 1.0, 1.0, 1.0, 1.0, 1.0, 1.0, 1.0, 1.0, 1.0, 1.0, 1.0, 1.0, 1.0, 1.0, 1.0, 1.0, 1.0, 1.0, 1.0, 1.0, 1.0, 1.0, 1.0, 1.0, 1.0, 1.0, 1.0, 1.0, 1.0, 1.0, 1.0, 1.0, 1.0, 1.0, 1.0, 1.0, 1.0, 1.0, 1.0, 1.0, 1.0, 1.0, 1.0, 1.0, 1.0, 1.0, 1.0, 1.0, 1.0, 1.0, 1.0, 1.0, 1.0, 1.0, 1.0, 1.0, 1.0, 1.0, 1.0, 1.0, 1.0, 1.0, 1.0, 1.0, 1.0, 1.0, 1.0, 1.0, 1.0, 1.0, 1.0, 1.0, 1.0, 1.0, 1.0, 1.0, 1.0, 1.0, 1.0, 1.0, 1.0, 1.0, 1.0, 1.0, 1.0, 1.0, 1.0, 1.0, 1.0, 1.0, 1.0, 1.0, 1.0, 1.0, 1.0, 1.0, 1.0, 1.0, 1.0, 1.0, 1.0, 1.0, 1.0, 1.0, 1.0, 1.0, 1.0, 1.0, 1.0, 1.0, 1.0, 1.0, 1.0, 1.0, 1.0, 1.0, 1.0, 1.0, 1.0, 1.0, 1.0, 1.0, 1.0, 1.0, 1.0, 1.0, 1.0, 1.0, 1.0, 1.0, 1.0, 1.0, 1.0, 1.0, 1.0, 1.0, 1.0, 1.0, 1.0, 1.0, 1.0, 1.0, 1.0, 1.0, 1.0, 1.0, 1.0, 1.0, 1.0, 1.0, 1.0, 1.0, 1.0, 1.0, 1.0, 1.0, 1.0, 1.0, 1.0, 1.0, 1.0, 1.0, 1.0, 1.0, 1.0, 1.0, 1.0, 1.0, 1.0, 1.0, 1.0, 1.0, 1.0, 1.0, 1.0, 1.0, 1.0, 1.0, 1.0, 1.0, 1.0, 1.0, 1.0, 1.0, 1.0, 1.0, 1.0, 1.0, 1.0, 1.0, 1.0, 1.0, 1.0, 1.0, 1.0, 1.0, 1.0, 1.0, 1.0, 1.0, 1.0, 1.0, 1.0, 1.0, 1.0, 1.0, 1.0, 1.0, 1.0, 1.0, 1.0, 1.0, 1.0, 1.0, 1.0, 1.0, 1.0, 1.0, 1.0, 1.0, 1.0, 1.0, 1.0, 1.0, 1.0, 1.0, 1.0, 1.0, 1.0, 1.0, 1.0, 1.0, 1.0, 1.0, 1.0, 1.0, 1.0, 1.0, 1.0, 1.0, 1.0, 1.0, 1.0, 1.0, 1.0, 1.0, 1.0, 1.0, 1.0, 1.0, 1.0, 1.0, 1.0, 1.0, 1.0, 1.0, 1.0, 1.0, 1.0, 1.0, 1.0, 1.0, 1.0, 1.0, 1.0, 1.0, 1.0, 1.0, 1.0, 1.0, 1.0, 1.0, 1.0, 1.0, 1.0, 1.0, 1.0, 1.0, 1.0, 1.0, 1.0, 1.0, 1.0, 1.0, 1.0, 1.0, 1.0, 1.0, 1.0, 1.0, 1.0, 1.0, 1.0, 1.0, 1.0, 1.0, 1.0, 1.0, 1.0, 1.0, 1.0, 1.0, 1.0, 1.0, 1.0, 1.0, 1.0, 1.0, 1.0, 1.0, 1.0, 1.0, 1.0, 1.0, 1.0, 1.0, 1.0, 1.0, 1.0, 1.0, 1.0, 1.0, 1.0, 1.0, 1.0, 1.0, 1.0, 1.0, 1.0, 1.0, 1.0, 1.0, 1.0, 1.0, 1.0, 1.0, 1.0, 1.0, 1.0, 1.0, 1.0, 1.0, 1.0, 1.0, 1.0, 1.0, 1.0, 1.0, 1.0, 1.0, 1.0, 1.0, 1.0, 1.0, 1.0, 1.0, 1.0, 1.0, 1.0, 1.0, 1.0, 1.0, 1.0, 1.0, 1.0, 1.0, 1.0, 1.0, 1.0, 1.0, 1.0, 1.0, 1.0, 1.0, 1.0, 1.0, 1.0, 1.0, 1.0, 1.0, 1.0, 1.0, 1.0, 1.0, 1.0, 1.0, 1.0, 1.0, 1.0, 1.0, 1.0, 1.0, 1.0, 1.0, 1.0, 1.0, 1.0, 1.0, 1.0, 1.0, 1.0, 1.0, 1.0, 1.0, 1.0, 1.0, 1.0, 1.0, 1.0, 1.0, 1.0, 1.0, 1.0, 1.0, 1.0, 1.0, 1.0, 1.0, 1.0, 1.0, 1.0, 1.0, 1.0, 1.0, 1.0, 1.0, 1.0, 1.0, 1.0, 1.0, 1.0, 1.0, 1.0, 1.0, 1.0, 1.0, 1.0, 1.0, 1.0, 1.0, 1.0, 1.0, 1.0, 1.0, 1.0, 1.0, 1.0, 1.0, 1.0, 1.0, 1.0, 1.0, 1.0, 1.0, 1.0, 1.0, 1.0, 1.0, 1.0, 1.0, 1.0, 1.0, 1.0, 1.0, 1.0, 1.0, 1.0, 1.0, 1.0, 1.0, 1.0, 1.0, 1.0, 1.0, 1.0, 1.0, 1.0, 1.0, 1.0, 1.0, 1.0, 1.0, 1.0, 1.0, 1.0, 1.0, 1.0, 1.0, 1.0, 1.0, 1.0, 1.0, 1.0, 1.0, 1.0, 1.0, 1.0, 1.0, 1.0, 1.0, 1.0, 1.0, 1.0, 1.0, 1.0, 1.0, 1.0, 1.0, 1.0, 1.0, 1.0, 1.0, 1.0, 1.0, 1.0, 1.0, 1.0, 1.0, 1.0, 1.0, 1.0, 1.0, 1.0])
me_plane_002.materials.append(mat_starjellyliq)
me_plane_002.update()
me_circle_001 = bpy.data.meshes.new('Circle.001')
me_circle_001.from_pydata([(0.0, 1.0, 0.0), (-0.9511, 0.309, 0.0), (-0.5878, -0.809, 0.0), (0.5878, -0.809, 0.0), (0.9511, 0.309, 0.0), (-0.3137, 0.4317, 0.0), (0.3137, 0.4317, 0.0), (0.5075, -0.1649, 0.0), (4.874e-09, -0.5337, 0.0), (-0.5075, -0.1649, 0.0), (-0.3137, 0.4317, 0.3225), (0.0, 1.0, 0.3225), (-0.5075, -0.1649, 0.3225), (-0.9511, 0.309, 0.3225), (4.874e-09, -0.5337, 0.3225), (-0.5878, -0.809, 0.3225), (0.5075, -0.1649, 0.3225), (0.5878, -0.809, 0.3225), (0.3137, 0.4317, 0.3225), (0.9511, 0.309, 0.3225), (-1.499, 1.174, -0.2265), (-2.533, 0.6148, -0.2415), (-2.32, -0.5407, -0.2642), (-1.154, -0.6955, -0.2632), (-0.6472, 0.3643, -0.2398), (-1.885, 0.6524, -0.2384), (-1.263, 0.5698, -0.2379), (-1.149, -0.04684, -0.25), (-1.701, -0.3453, -0.258), (-2.155, 0.08688, -0.2509), (-1.888, 0.6343, 0.08385), (-1.502, 1.156, 0.09582), (-2.159, 0.06875, 0.0714), (-2.536, 0.5967, 0.08076), (-1.704, -0.3634, 0.06426), (-2.323, -0.5588, 0.05807), (-1.152, -0.06497, 0.0723), (-1.158, -0.7137, 0.05911), (-1.266, 0.5517, 0.08441), (-0.6504, 0.3461, 0.08244), (-0.5848, 0.9105, -0.2371), (-1.192, -0.09634, -0.2433), (-0.4215, -0.9845, -0.2501), (0.6612, -0.5266, -0.2481), (0.5603, 0.6445, -0.24), (-0.6523, 0.2649, -0.2414), (-0.07454, 0.5093, -0.2403), (0.3364, 0.0353, -0.2439), (0.01257, -0.502, -0.2473), (-0.5985, -0.3601, -0.2457), (-0.6515, 0.2589, 0.08103), (-0.5839, 0.9044, 0.08535), (-0.5976, -0.3661, 0.07674), (-1.191, -0.1024, 0.0791), (0.01344, -0.5081, 0.07518), (-0.4207, -0.9906, 0.07232), (0.3373, 0.02923, 0.07851), (0.6621, -0.5327, 0.07438), (-0.07367, 0.5032, 0.08213), (0.5612, 0.6384, 0.08243), (0.505, -0.6323, -0.4934), (-0.516, -1.214, -0.51), (-0.2775, -2.364, -0.5373), (0.891, -2.493, -0.5375), (1.375, -1.423, -0.5104), (0.131, -1.162, -0.5071), (0.7545, -1.231, -0.5073), (0.8818, -1.845, -0.5218), (0.337, -2.155, -0.5307), (-0.1271, -1.734, -0.5216), (0.1288, -1.184, -0.1849), (0.5029, -0.6539, -0.1712), (-0.1293, -1.755, -0.1994), (-0.5182, -1.236, -0.1878), (0.3348, -2.177, -0.2085), (-0.2796, -2.386, -0.2151), (0.8797, -1.866, -0.1996), (0.8888, -2.515, -0.2153), (0.7524, -1.253, -0.1851), (1.372, -1.444, -0.1882), (-0.3839, 0.6724, -0.474), (-1.231, -0.1419, -0.491), (-0.7182, -1.199, -0.5103), (0.4462, -1.038, -0.5052), (0.6528, 0.1185, -0.4828), (-0.6168, 0.06687, -0.4859), (0.004656, 0.1528, -0.4832), (0.2785, -0.4114, -0.4935), (-0.1737, -0.846, -0.5026), (-0.727, -0.5504, -0.4979), (-0.6183, 0.04982, -0.1636), (-0.3855, 0.6554, -0.1517), (-0.7286, -0.5674, -0.1756), (-1.233, -0.1589, -0.1687), (-0.1753, -0.863, -0.1803), (-0.7198, -1.216, -0.188), (0.2769, -0.4285, -0.1712), (0.4447, -1.055, -0.1829), (0.003107, 0.1357, -0.1609), (0.6513, 0.1015, -0.1604), (-1.625, 1.02, -0.4712), (-2.619, 0.3921, -0.4863), (-2.328, -0.7464, -0.5079), (-1.155, -0.8221, -0.5061), (-0.7206, 0.2696, -0.4834), (-1.975, 0.4735, -0.4829), (-1.349, 0.433, -0.482), (-1.194, -0.1745, -0.4935), (-1.724, -0.5096, -0.5016), (-2.207, -0.1091, -0.495), (-1.977, 0.4559, -0.1606), (-1.628, 1.002, -0.1489), (-2.209, -0.1267, -0.1727), (-2.621, 0.3745, -0.164), (-1.726, -0.5272, -0.1793), (-2.331, -0.764, -0.1856), (-1.196, -0.1921, -0.1712), (-1.158, -0.8397, -0.1839), (-1.351, 0.4154, -0.1597), (-0.7231, 0.252, -0.1611), (0.8837, -0.9271, -0.2571), (-0.2259, -1.315, -0.2708), (-0.1994, -2.489, -0.3013), (0.9265, -2.827, -0.3065), (1.596, -1.862, -0.2792), (0.4199, -1.381, -0.2704), (1.021, -1.561, -0.2732), (1.035, -2.188, -0.2895), (0.4427, -2.394, -0.2968), (0.06265, -1.896, -0.285), (0.417, -1.404, 0.05177), (0.8808, -0.9504, 0.06509), (0.05979, -1.919, 0.03717), (-0.2287, -1.338, 0.05141), (0.4399, -2.418, 0.02538), (-0.2023, -2.512, 0.02085), (1.032, -2.211, 0.03268), (0.9236, -2.85, 0.01564), (1.018, -1.584, 0.04899), (1.593, -1.885, 0.04298), (0.8673, -1.46, 0.001007), (-0.2497, -1.822, -0.03544), (-0.2474, -2.994, -0.09279), (0.8709, -3.356, -0.0918), (1.56, -2.409, -0.03383), (0.3944, -1.902, -0.02857), (0.9911, -2.096, -0.02804), (0.9923, -2.721, -0.05865), (0.3963, -2.914, -0.07809), (0.02671, -2.408, -0.05951), (0.3794, -1.946, 0.2927), (0.8523, -1.504, 0.3223), (0.01178, -2.452, 0.2618), (-0.2646, -1.866, 0.2858), (0.3813, -2.958, 0.2432), (-0.2624, -3.037, 0.2285), (0.9774, -2.765, 0.2626), (0.8559, -3.4, 0.2295), (0.9762, -2.139, 0.2932), (1.545, -2.452, 0.2875), (-1.021, 1.282, 0.243), (-1.807, 0.4091, 0.276), (-1.219, -0.6088, 0.2868), (-0.06999, -0.3653, 0.2606), (0.0524, 0.803, 0.2335), (-1.21, 0.661, 0.2597), (-0.5963, 0.791, 0.2456), (-0.2825, 0.2478, 0.2514), (-0.7019, -0.2178, 0.269), (-1.275, 0.03757, 0.2741), (-1.193, 0.68, 0.5818), (-1.005, 1.301, 0.5651), (-1.259, 0.05656, 0.5962), (-1.791, 0.4281, 0.5981), (-0.6856, -0.1989, 0.5912), (-1.203, -0.5898, 0.609), (-0.2662, 0.2668, 0.5736), (-0.05362, -0.3464, 0.5827), (-0.5799, 0.8099, 0.5678), (0.06878, 0.822, 0.5556), (-2.079, 1.03, 0.3554), (-2.873, 0.421, -0.01503), (-2.467, -0.674, -0.09594), (-1.422, -0.7422, 0.2245), (-1.182, 0.3107, 0.5035), (-2.315, 0.5019, 0.1785), (-1.758, 0.4655, 0.3495), (-1.541, -0.1188, 0.3063), (-1.965, -0.4436, 0.1086), (-2.444, -0.05996, 0.0296), (-2.558, 0.356, 0.4525), (-2.321, 0.8836, 0.6295), (-2.686, -0.2059, 0.3037), (-3.116, 0.2751, 0.259), (-2.207, -0.5896, 0.3827), (-2.71, -0.82, 0.1781), (-1.783, -0.2648, 0.5804), (-1.664, -0.8882, 0.4986), (-2.0, 0.3196, 0.6235), (-1.424, 0.1647, 0.7775), (-1.595, 1.263, 0.01946), (-2.429, 0.4349, -0.006281), (-1.899, -0.6138, -0.02343), (-0.7371, -0.4342, -0.008291), (-0.5497, 0.7255, 0.01822), (-1.818, 0.6535, 0.004325), (-1.198, 0.7493, 0.01241), (-0.9152, 0.1897, 0.003252), (-1.36, -0.252, -0.01048), (-1.918, 0.03459, -0.009822), (-1.827, 0.6345, 0.3266), (-1.604, 1.244, 0.3417), (-1.927, 0.01558, 0.3124), (-2.438, 0.4159, 0.3159), (-1.369, -0.271, 0.3117), (-1.907, -0.6328, 0.2988), (-0.9239, 0.1707, 0.3255), (-0.7458, -0.4532, 0.3139), (-1.207, 0.7303, 0.3346), (-0.5584, 0.7065, 0.3404), (-0.8351, -1.12, 0.5256), (-1.942, -1.415, 0.6837), (-2.11, -2.53, 0.4854), (-1.106, -2.925, 0.2046), (-0.3183, -2.054, 0.2295), (-1.346, -1.52, 0.5438), (-0.8101, -1.731, 0.394), (-0.8995, -2.326, 0.2881), (-1.49, -2.483, 0.3725), (-1.766, -1.985, 0.5305), (-1.186, -1.687, 0.8348), (-0.6754, -1.288, 0.8166), (-1.607, -2.152, 0.8215), (-1.783, -1.582, 0.9747), (-1.331, -2.651, 0.6635), (-1.95, -2.698, 0.7764), (-0.7398, -2.493, 0.5791), (-0.9465, -3.093, 0.4956), (-0.6504, -1.898, 0.685), (-0.1587, -2.221, 0.5205), (-2.592, -1.562, 0.2214), (-3.104, -2.43, -0.1424), (-2.391, -3.365, -0.1229), (-1.439, -3.075, 0.2529), (-1.563, -1.961, 0.4657), (-2.633, -2.161, 0.07198), (-2.125, -2.006, 0.2725), (-1.745, -2.504, 0.2829), (-2.018, -2.968, 0.0888), (-2.567, -2.755, -0.04157), (-2.876, -2.33, 0.341), (-2.835, -1.732, 0.4904), (-2.81, -2.925, 0.2275), (-3.346, -2.6, 0.1266), (-2.261, -3.137, 0.3578), (-2.634, -3.534, 0.1461), (-1.988, -2.674, 0.552), (-1.682, -3.244, 0.5219), (-2.368, -2.175, 0.5416), (-1.806, -2.13, 0.7347), (-1.694, -0.5635, 0.6582), (-2.642, -1.135, 0.4202), (-2.281, -1.947, -0.04222), (-1.11, -1.877, -0.08997), (-0.7474, -1.022, 0.3429), (-2.007, -1.006, 0.4434), (-1.382, -0.9683, 0.418), (-1.189, -1.401, 0.1712), (-1.695, -1.707, 0.04416), (-2.2, -1.462, 0.2124), (-1.958, -1.362, 0.6828), (-1.646, -0.9199, 0.8976), (-2.152, -1.819, 0.4518), (-2.593, -1.492, 0.6596), (-1.647, -2.063, 0.2835), (-2.232, -2.304, 0.1972), (-1.141, -1.758, 0.4106), (-1.061, -2.233, 0.1494), (-1.334, -1.325, 0.6573), (-0.6989, -1.378, 0.5823), (-2.364, -0.06216, 0.9863), (-2.901, -0.7441, 0.5101), (-2.209, -0.814, -0.05903), (-1.244, -0.1752, 0.06539), (-1.34, 0.2894, 0.7114), (-2.421, -0.3685, 0.6443), (-1.906, -0.02757, 0.7107), (-1.537, -0.06487, 0.4069), (-1.823, -0.4288, 0.1528), (-2.37, -0.6164, 0.2995), (-2.18, -0.8005, 0.7693), (-2.123, -0.4942, 1.111), (-2.129, -1.048, 0.4246), (-2.66, -1.176, 0.6352), (-1.582, -0.8608, 0.2779), (-1.967, -1.246, 0.06602), (-1.295, -0.4969, 0.532), (-1.002, -0.6073, 0.1904), (-1.665, -0.4596, 0.8357), (-1.098, -0.1426, 0.8365), (-1.296, -2.328, 0.05332), (-2.069, -3.187, 0.1818), (-1.595, -4.2, -0.03502), (-0.5287, -3.968, -0.2975), (-0.3437, -2.81, -0.2429), (-1.507, -2.942, 0.05438), (-0.9377, -2.817, -0.0857), (-0.6848, -3.358, -0.2014), (-1.097, -3.817, -0.1328), (-1.605, -3.559, 0.02524), (-1.291, -3.014, 0.3466), (-1.08, -2.4, 0.3455), (-1.39, -3.632, 0.3174), (-1.854, -3.26, 0.474), (-0.8822, -3.889, 0.1593), (-1.38, -4.273, 0.2572), (-0.4695, -3.431, 0.09077), (-0.3135, -4.04, -0.005332), (-0.7224, -2.89, 0.2065), (-0.1285, -2.883, 0.04926), (-1.023, -3.109, 1.103), (-0.1747, -2.449, 1.389), (0.8269, -3.063, 1.367), (0.5978, -4.102, 1.067), (-0.5455, -4.13, 0.9032), (-0.4167, -2.98, 1.219), (-0.539, -3.535, 1.058), (-0.004443, -3.863, 1.047), (0.4482, -3.511, 1.2), (0.1934, -2.965, 1.306), (-0.3068, -2.772, 0.9288), (-0.9131, -2.9, 0.8127), (0.3033, -2.757, 1.016), (-0.06488, -2.241, 1.099), (0.5581, -3.303, 0.9097), (0.9368, -2.855, 1.077), (0.1054, -3.654, 0.7567), (0.7076, -3.894, 0.7769), (-0.4291, -3.327, 0.7685), (-0.4357, -3.922, 0.6134), (-1.266, -1.465, 0.3769), (-1.253, -2.147, 0.9519), (-0.1508, -2.522, 1.05), (0.5172, -2.071, 0.5361), (-0.1721, -1.418, 0.12), (-0.989, -1.846, 0.6449), (-0.6326, -1.606, 0.3705), (-0.04443, -1.806, 0.423), (-0.03741, -2.17, 0.7298), (-0.6212, -2.195, 0.867), (-0.8881, -1.416, 0.8281), (-1.165, -1.035, 0.5602), (-0.5203, -1.765, 1.05), (-1.152, -1.717, 1.135), (0.06349, -1.74, 0.9131), (-0.04991, -2.092, 1.234), (0.05648, -1.376, 0.6063), (0.6181, -1.641, 0.7194), (-0.5317, -1.176, 0.5538), (-0.07117, -0.9878, 0.3032), (-0.1148, -0.1839, 0.306), (0.2381, -0.356, 0.9716), (0.6667, -1.448, 1.019), (0.5787, -1.95, 0.3831), (0.09568, -1.169, -0.0577), (0.1403, -0.5257, 0.5999), (0.09337, -0.794, 0.2604), (0.3221, -1.377, 0.2858), (0.5104, -1.468, 0.641), (0.3981, -0.9426, 0.8351), (0.6289, -0.3432, 0.5234), (0.3738, -0.001347, 0.2296), (0.8867, -0.76, 0.7586), (0.7267, -0.1734, 0.8951), (0.999, -1.286, 0.5646), (1.155, -1.265, 0.9428), (0.8107, -1.194, 0.2094), (1.067, -1.768, 0.3067), (0.5819, -0.6114, 0.184), (0.5843, -0.9868, -0.1341), (0.08527, 0.9132, 0.4249), (-0.8858, 0.3292, 0.6128), (-0.6573, -0.8216, 0.5683), (0.4551, -0.9487, 0.353), (0.914, 0.1234, 0.2643), (-0.2701, 0.3822, 0.4936), (0.3235, 0.3144, 0.3787), (0.4455, -0.2997, 0.3549), (-0.07273, -0.6114, 0.4552), (-0.515, -0.1899, 0.5409), (-0.1054, 0.3821, 0.8005), (0.25, 0.9131, 0.7318), (-0.3503, -0.1901, 0.8478), (-0.7211, 0.329, 0.9197), (0.09196, -0.6116, 0.7621), (-0.4926, -0.8217, 0.8753), (0.6102, -0.2999, 0.6619), (0.6198, -0.9489, 0.6599), (0.4882, 0.3142, 0.6856), (1.079, 0.1233, 0.5712), (-0.6822, -2.134, -0.5399), (-1.282, -3.144, -0.5643), (-0.5092, -4.028, -0.5282), (0.5681, -3.564, -0.4813), (0.4612, -2.394, -0.4886), (-0.7461, -2.78, -0.5413), (-0.1712, -2.532, -0.5164), (0.2412, -3.004, -0.497), (-0.07889, -3.543, -0.5101), (-0.6891, -3.405, -0.5375), (-0.7857, -2.778, -0.2198), (-0.7217, -2.132, -0.2183), (-0.7286, -3.403, -0.2159), (-1.321, -3.142, -0.2428), (-0.1185, -3.541, -0.1885), (-0.5488, -4.026, -0.2066), (0.2016, -3.002, -0.1755), (0.5285, -3.562, -0.1597), (-0.2107, -2.53, -0.1948), (0.4217, -2.392, -0.167), (0.797, -0.9617, -0.229), (-0.3021, -1.379, -0.2353), (-0.3394, -2.322, 0.1854), (0.7367, -2.488, 0.4516), (1.439, -1.648, 0.1956), (0.3219, -1.371, -0.128), (0.8962, -1.46, 0.01405), (0.8763, -1.963, 0.2385), (0.2897, -2.186, 0.2352), (-0.05285, -1.82, 0.00862), (0.1986, -1.056, 0.1226), (0.6737, -0.6472, 0.02164), (-0.1762, -1.505, 0.2592), (-0.4254, -1.064, 0.01535), (0.1664, -1.871, 0.4858), (-0.4627, -2.008, 0.436), (0.753, -1.648, 0.4891), (0.6134, -2.174, 0.7022), (0.7729, -1.145, 0.2647), (1.316, -1.333, 0.4462), (0.2425, -0.7658, 0.4737), (0.211, -1.092, -0.2044), (0.187, -2.266, -0.2276), (0.2037, -2.667, 0.4362), (0.2379, -1.739, 0.8697), (0.2232, -1.193, 0.1806), (0.2321, -1.407, 0.5348), (0.2193, -2.034, 0.5225), (0.2025, -2.208, 0.1605), (0.2049, -1.688, -0.05077), (-0.3134, -1.183, 0.1877), (-0.2942, -0.7553, 0.4809), (-0.3317, -1.678, -0.04361), (-0.3257, -1.081, -0.1973), (-0.3341, -2.197, 0.1677), (-0.3496, -2.256, -0.2205), (-0.3173, -2.023, 0.5296), (-0.333, -2.656, 0.4434), (-0.3045, -1.396, 0.542), (-0.2987, -1.729, 0.8769), (-1.066, -1.951, -0.4908), (-1.999, -2.62, -0.6419), (-1.761, -3.72, -0.4364), (-0.6804, -3.73, -0.1582), (-0.2509, -2.637, -0.1919), (-1.403, -2.506, -0.5043), (-0.8263, -2.511, -0.3558), (-0.6991, -3.098, -0.2461), (-1.197, -3.455, -0.3268), (-1.632, -3.089, -0.4863), (-1.609, -2.4, -0.2135), (-1.272, -1.845, -0.2), (-1.839, -2.983, -0.1955), (-2.206, -2.514, -0.3511), (-1.404, -3.349, -0.03598), (-1.967, -3.614, -0.1456), (-0.9056, -2.992, 0.04465), (-0.8869, -3.624, 0.1325), (-1.033, -2.405, -0.06504), (-0.4574, -2.531, 0.09888), (-1.502, -0.7415, -0.5124), (-2.175, -1.706, -0.5231), (-1.552, -2.591, -0.2479), (-0.4948, -2.174, -0.06717), (-0.4641, -1.031, -0.2306), (-1.634, -1.368, -0.4492), (-1.07, -1.146, -0.3527), (-0.7375, -1.618, -0.2059), (-1.096, -2.133, -0.2116), (-1.65, -1.978, -0.3619), (-1.821, -1.247, -0.1558), (-1.689, -0.6202, -0.219), (-1.837, -1.857, -0.06852), (-2.362, -1.584, -0.2297), (-1.283, -2.012, 0.08185), (-1.739, -2.47, 0.04549), (-0.9243, -1.497, 0.08754), (-0.6816, -2.053, 0.2262), (-1.257, -1.025, -0.05931), (-0.651, -0.9099, 0.06276), (-2.412, -1.131, -0.3992), (-3.303, -1.857, -0.548), (-3.001, -2.937, -0.3358), (-1.923, -2.879, -0.05594), (-1.56, -1.763, -0.09506), (-2.716, -1.705, -0.41), (-2.14, -1.674, -0.2606), (-1.979, -2.25, -0.1474), (-2.455, -2.637, -0.2268), (-2.91, -2.3, -0.3891), (-2.93, -1.607, -0.1201), (-2.626, -1.033, -0.1093), (-3.124, -2.203, -0.09927), (-3.517, -1.759, -0.2581), (-2.669, -2.539, 0.06301), (-3.215, -2.839, -0.046), (-2.193, -2.152, 0.1424), (-2.137, -2.781, 0.2339), (-2.354, -1.576, 0.02923), (-1.774, -1.665, 0.1948), (-2.058, -2.039, -0.4702), (-2.846, -2.897, -0.5645), (-2.386, -3.894, -0.3111), (-1.315, -3.652, -0.06009), (-1.112, -2.505, -0.1584), (-2.279, -2.648, -0.4478), (-1.707, -2.519, -0.3138), (-1.462, -3.051, -0.1785), (-1.882, -3.509, -0.2289), (-2.387, -3.26, -0.3953), (-2.491, -2.542, -0.1584), (-2.27, -1.933, -0.1808), (-2.599, -3.154, -0.106), (-3.058, -2.791, -0.2752), (-2.094, -3.403, 0.06042), (-2.598, -3.788, -0.02178), (-1.674, -2.945, 0.1108), (-1.527, -3.545, 0.2292), (-1.919, -2.413, -0.02446), (-1.324, -2.399, 0.1309), (-2.218, -0.8769, -0.4429), (-3.393, -0.8855, -0.43), (-3.737, -1.759, -0.004884), (-2.774, -2.29, 0.245), (-1.835, -1.745, -0.02574), (-2.801, -1.096, -0.3328), (-2.287, -1.379, -0.1994), (-2.47, -1.845, 0.02748), (-3.098, -1.85, 0.03436), (-3.302, -1.386, -0.1883), (-2.795, -0.7588, -0.08165), (-2.212, -0.5401, -0.1918), (-3.296, -1.05, 0.06282), (-3.388, -0.5487, -0.1789), (-3.092, -1.513, 0.2855), (-3.732, -1.422, 0.2462), (-2.465, -1.508, 0.2786), (-2.769, -1.953, 0.4961), (-2.282, -1.042, 0.0517), (-1.83, -1.408, 0.2254)], [], [(5, 0, 6, 4, 7, 3, 8, 2, 9, 1), (10, 13, 12, 15, 14, 17, 16, 19, 18, 11), (2, 8, 14, 15), (9, 2, 15, 12), (6, 0, 11, 18), (3, 7, 16, 17), (0, 5, 10, 11), (7, 4, 19, 16), (4, 6, 18, 19), (1, 9, 12, 13), (8, 3, 17, 14), (5, 1, 13, 10), (25, 20, 26, 24, 27, 23, 28, 22, 29, 21), (30, 33, 32, 35, 34, 37, 36, 39, 38, 31), (22, 28, 34, 35), (29, 22, 35, 32), (26, 20, 31, 38), (23, 27, 36, 37), (20, 25, 30, 31), (27, 24, 39, 36), (24, 26, 38, 39), (21, 29, 32, 33), (28, 23, 37, 34), (25, 21, 33, 30), (45, 40, 46, 44, 47, 43, 48, 42, 49, 41), (50, 53, 52, 55, 54, 57, 56, 59, 58, 51), (42, 48, 54, 55), (49, 42, 55, 52), (46, 40, 51, 58), (43, 47, 56, 57), (40, 45, 50, 51), (47, 44, 59, 56), (44, 46, 58, 59), (41, 49, 52, 53), (48, 43, 57, 54), (45, 41, 53, 50), (65, 60, 66, 64, 67, 63, 68, 62, 69, 61), (70, 73, 72, 75, 74, 77, 76, 79, 78, 71), (62, 68, 74, 75), (69, 62, 75, 72), (66, 60, 71, 78), (63, 67, 76, 77), (60, 65, 70, 71), (67, 64, 79, 76), (64, 66, 78, 79), (61, 69, 72, 73), (68, 63, 77, 74), (65, 61, 73, 70), (85, 80, 86, 84, 87, 83, 88, 82, 89, 81), (90, 93, 92, 95, 94, 97, 96, 99, 98, 91), (82, 88, 94, 95), (89, 82, 95, 92), (86, 80, 91, 98), (83, 87, 96, 97), (80, 85, 90, 91), (87, 84, 99, 96), (84, 86, 98, 99), (81, 89, 92, 93), (88, 83, 97, 94), (85, 81, 93, 90), (105, 100, 106, 104, 107, 103, 108, 102, 109, 101), (110, 113, 112, 115, 114, 117, 116, 119, 118, 111), (102, 108, 114, 115), (109, 102, 115, 112), (106, 100, 111, 118), (103, 107, 116, 117), (100, 105, 110, 111), (107, 104, 119, 116), (104, 106, 118, 119), (101, 109, 112, 113), (108, 103, 117, 114), (105, 101, 113, 110), (125, 120, 126, 124, 127, 123, 128, 122, 129, 121), (130, 133, 132, 135, 134, 137, 136, 139, 138, 131), (122, 128, 134, 135), (129, 122, 135, 132), (126, 120, 131, 138), (123, 127, 136, 137), (120, 125, 130, 131), (127, 124, 139, 136), (124, 126, 138, 139), (121, 129, 132, 133), (128, 123, 137, 134), (125, 121, 133, 130), (145, 140, 146, 144, 147, 143, 148, 142, 149, 141), (150, 153, 152, 155, 154, 157, 156, 159, 158, 151), (142, 148, 154, 155), (149, 142, 155, 152), (146, 140, 151, 158), (143, 147, 156, 157), (140, 145, 150, 151), (147, 144, 159, 156), (144, 146, 158, 159), (141, 149, 152, 153), (148, 143, 157, 154), (145, 141, 153, 150), (165, 160, 166, 164, 167, 163, 168, 162, 169, 161), (170, 173, 172, 175, 174, 177, 176, 179, 178, 171), (162, 168, 174, 175), (169, 162, 175, 172), (166, 160, 171, 178), (163, 167, 176, 177), (160, 165, 170, 171), (167, 164, 179, 176), (164, 166, 178, 179), (161, 169, 172, 173), (168, 163, 177, 174), (165, 161, 173, 170), (185, 180, 186, 184, 187, 183, 188, 182, 189, 181), (190, 193, 192, 195, 194, 197, 196, 199, 198, 191), (182, 188, 194, 195), (189, 182, 195, 192), (186, 180, 191, 198), (183, 187, 196, 197), (180, 185, 190, 191), (187, 184, 199, 196), (184, 186, 198, 199), (181, 189, 192, 193), (188, 183, 197, 194), (185, 181, 193, 190), (205, 200, 206, 204, 207, 203, 208, 202, 209, 201), (210, 213, 212, 215, 214, 217, 216, 219, 218, 211), (202, 208, 214, 215), (209, 202, 215, 212), (206, 200, 211, 218), (203, 207, 216, 217), (200, 205, 210, 211), (207, 204, 219, 216), (204, 206, 218, 219), (201, 209, 212, 213), (208, 203, 217, 214), (205, 201, 213, 210), (225, 220, 226, 224, 227, 223, 228, 222, 229, 221), (230, 233, 232, 235, 234, 237, 236, 239, 238, 231), (222, 228, 234, 235), (229, 222, 235, 232), (226, 220, 231, 238), (223, 227, 236, 237), (220, 225, 230, 231), (227, 224, 239, 236), (224, 226, 238, 239), (221, 229, 232, 233), (228, 223, 237, 234), (225, 221, 233, 230), (245, 240, 246, 244, 247, 243, 248, 242, 249, 241), (250, 253, 252, 255, 254, 257, 256, 259, 258, 251), (242, 248, 254, 255), (249, 242, 255, 252), (246, 240, 251, 258), (243, 247, 256, 257), (240, 245, 250, 251), (247, 244, 259, 256), (244, 246, 258, 259), (241, 249, 252, 253), (248, 243, 257, 254), (245, 241, 253, 250), (265, 260, 266, 264, 267, 263, 268, 262, 269, 261), (270, 273, 272, 275, 274, 277, 276, 279, 278, 271), (262, 268, 274, 275), (269, 262, 275, 272), (266, 260, 271, 278), (263, 267, 276, 277), (260, 265, 270, 271), (267, 264, 279, 276), (264, 266, 278, 279), (261, 269, 272, 273), (268, 263, 277, 274), (265, 261, 273, 270), (285, 280, 286, 284, 287, 283, 288, 282, 289, 281), (290, 293, 292, 295, 294, 297, 296, 299, 298, 291), (282, 288, 294, 295), (289, 282, 295, 292), (286, 280, 291, 298), (283, 287, 296, 297), (280, 285, 290, 291), (287, 284, 299, 296), (284, 286, 298, 299), (281, 289, 292, 293), (288, 283, 297, 294), (285, 281, 293, 290), (305, 300, 306, 304, 307, 303, 308, 302, 309, 301), (310, 313, 312, 315, 314, 317, 316, 319, 318, 311), (302, 308, 314, 315), (309, 302, 315, 312), (306, 300, 311, 318), (303, 307, 316, 317), (300, 305, 310, 311), (307, 304, 319, 316), (304, 306, 318, 319), (301, 309, 312, 313), (308, 303, 317, 314), (305, 301, 313, 310), (325, 320, 326, 324, 327, 323, 328, 322, 329, 321), (330, 333, 332, 335, 334, 337, 336, 339, 338, 331), (322, 328, 334, 335), (329, 322, 335, 332), (326, 320, 331, 338), (323, 327, 336, 337), (320, 325, 330, 331), (327, 324, 339, 336), (324, 326, 338, 339), (321, 329, 332, 333), (328, 323, 337, 334), (325, 321, 333, 330), (345, 340, 346, 344, 347, 343, 348, 342, 349, 341), (350, 353, 352, 355, 354, 357, 356, 359, 358, 351), (342, 348, 354, 355), (349, 342, 355, 352), (346, 340, 351, 358), (343, 347, 356, 357), (340, 345, 350, 351), (347, 344, 359, 356), (344, 346, 358, 359), (341, 349, 352, 353), (348, 343, 357, 354), (345, 341, 353, 350), (365, 360, 366, 364, 367, 363, 368, 362, 369, 361), (370, 373, 372, 375, 374, 377, 376, 379, 378, 371), (362, 368, 374, 375), (369, 362, 375, 372), (366, 360, 371, 378), (363, 367, 376, 377), (360, 365, 370, 371), (367, 364, 379, 376), (364, 366, 378, 379), (361, 369, 372, 373), (368, 363, 377, 374), (365, 361, 373, 370), (385, 380, 386, 384, 387, 383, 388, 382, 389, 381), (390, 393, 392, 395, 394, 397, 396, 399, 398, 391), (382, 388, 394, 395), (389, 382, 395, 392), (386, 380, 391, 398), (383, 387, 396, 397), (380, 385, 390, 391), (387, 384, 399, 396), (384, 386, 398, 399), (381, 389, 392, 393), (388, 383, 397, 394), (385, 381, 393, 390), (405, 400, 406, 404, 407, 403, 408, 402, 409, 401), (410, 413, 412, 415, 414, 417, 416, 419, 418, 411), (402, 408, 414, 415), (409, 402, 415, 412), (406, 400, 411, 418), (403, 407, 416, 417), (400, 405, 410, 411), (407, 404, 419, 416), (404, 406, 418, 419), (401, 409, 412, 413), (408, 403, 417, 414), (405, 401, 413, 410), (425, 420, 426, 424, 427, 423, 428, 422, 429, 421), (430, 433, 432, 435, 434, 437, 436, 439, 438, 431), (422, 428, 434, 435), (429, 422, 435, 432), (426, 420, 431, 438), (423, 427, 436, 437), (420, 425, 430, 431), (427, 424, 439, 436), (424, 426, 438, 439), (421, 429, 432, 433), (428, 423, 437, 434), (425, 421, 433, 430), (445, 440, 446, 444, 447, 443, 448, 442, 449, 441), (450, 453, 452, 455, 454, 457, 456, 459, 458, 451), (442, 448, 454, 455), (449, 442, 455, 452), (446, 440, 451, 458), (443, 447, 456, 457), (440, 445, 450, 451), (447, 444, 459, 456), (444, 446, 458, 459), (441, 449, 452, 453), (448, 443, 457, 454), (445, 441, 453, 450), (465, 460, 466, 464, 467, 463, 468, 462, 469, 461), (470, 473, 472, 475, 474, 477, 476, 479, 478, 471), (462, 468, 474, 475), (469, 462, 475, 472), (466, 460, 471, 478), (463, 467, 476, 477), (460, 465, 470, 471), (467, 464, 479, 476), (464, 466, 478, 479), (461, 469, 472, 473), (468, 463, 477, 474), (465, 461, 473, 470), (485, 480, 486, 484, 487, 483, 488, 482, 489, 481), (490, 493, 492, 495, 494, 497, 496, 499, 498, 491), (482, 488, 494, 495), (489, 482, 495, 492), (486, 480, 491, 498), (483, 487, 496, 497), (480, 485, 490, 491), (487, 484, 499, 496), (484, 486, 498, 499), (481, 489, 492, 493), (488, 483, 497, 494), (485, 481, 493, 490), (505, 500, 506, 504, 507, 503, 508, 502, 509, 501), (510, 513, 512, 515, 514, 517, 516, 519, 518, 511), (502, 508, 514, 515), (509, 502, 515, 512), (506, 500, 511, 518), (503, 507, 516, 517), (500, 505, 510, 511), (507, 504, 519, 516), (504, 506, 518, 519), (501, 509, 512, 513), (508, 503, 517, 514), (505, 501, 513, 510), (525, 520, 526, 524, 527, 523, 528, 522, 529, 521), (530, 533, 532, 535, 534, 537, 536, 539, 538, 531), (522, 528, 534, 535), (529, 522, 535, 532), (526, 520, 531, 538), (523, 527, 536, 537), (520, 525, 530, 531), (527, 524, 539, 536), (524, 526, 538, 539), (521, 529, 532, 533), (528, 523, 537, 534), (525, 521, 533, 530), (545, 540, 546, 544, 547, 543, 548, 542, 549, 541), (550, 553, 552, 555, 554, 557, 556, 559, 558, 551), (542, 548, 554, 555), (549, 542, 555, 552), (546, 540, 551, 558), (543, 547, 556, 557), (540, 545, 550, 551), (547, 544, 559, 556), (544, 546, 558, 559), (541, 549, 552, 553), (548, 543, 557, 554), (545, 541, 553, 550)])
me_circle_001.polygons.foreach_set('use_smooth', [True] * 336)
_uv = me_circle_001.uv_layers.new(name='UVMap')
_uv.uv.foreach_set('vector', [0.0, 0.0, 0.0, 0.0, 0.0, 0.0, 0.0, 0.0, 0.0, 0.0, 0.0, 0.0, 0.0, 0.0, 0.0, 0.0, 0.0, 0.0, 0.0, 0.0, 0.0, 0.0, 0.0, 0.0, 0.0, 0.0, 0.0, 0.0, 0.0, 0.0, 0.0, 0.0, 0.0, 0.0, 0.0, 0.0, 0.0, 0.0, 0.0, 0.0, 0.0, 0.0, 0.0, 0.0, 0.0, 0.0, 0.0, 0.0, 0.0, 0.0, 0.0, 0.0, 0.0, 0.0, 0.0, 0.0, 0.0, 0.0, 0.0, 0.0, 0.0, 0.0, 0.0, 0.0, 0.0, 0.0, 0.0, 0.0, 0.0, 0.0, 0.0, 0.0, 0.0, 0.0, 0.0, 0.0, 0.0, 0.0, 0.0, 0.0, 0.0, 0.0, 0.0, 0.0, 0.0, 0.0, 0.0, 0.0, 0.0, 0.0, 0.0, 0.0, 0.0, 0.0, 0.0, 0.0, 0.0, 0.0, 0.0, 0.0, 0.0, 0.0, 0.0, 0.0, 0.0, 0.0, 0.0, 0.0, 0.0, 0.0, 0.0, 0.0, 0.0, 0.0, 0.0, 0.0, 0.0, 0.0, 0.0, 0.0, 0.0, 0.0, 0.0, 0.0, 0.0, 0.0, 0.0, 0.0, 0.0, 0.0, 0.0, 0.0, 0.0, 0.0, 0.0, 0.0, 0.0, 0.0, 0.0, 0.0, 0.0, 0.0, 0.0, 0.0, 0.0, 0.0, 0.0, 0.0, 0.0, 0.0, 0.0, 0.0, 0.0, 0.0, 0.0, 0.0, 0.0, 0.0, 0.0, 0.0, 0.0, 0.0, 0.0, 0.0, 0.0, 0.0, 0.0, 0.0, 0.0, 0.0, 0.0, 0.0, 0.0, 0.0, 0.0, 0.0, 0.0, 0.0, 0.0, 0.0, 0.0, 0.0, 0.0, 0.0, 0.0, 0.0, 0.0, 0.0, 0.0, 0.0, 0.0, 0.0, 0.0, 0.0, 0.0, 0.0, 0.0, 0.0, 0.0, 0.0, 0.0, 0.0, 0.0, 0.0, 0.0, 0.0, 0.0, 0.0, 0.0, 0.0, 0.0, 0.0, 0.0, 0.0, 0.0, 0.0, 0.0, 0.0, 0.0, 0.0, 0.0, 0.0, 0.0, 0.0, 0.0, 0.0, 0.0, 0.0, 0.0, 0.0, 0.0, 0.0, 0.0, 0.0, 0.0, 0.0, 0.0, 0.0, 0.0, 0.0, 0.0, 0.0, 0.0, 0.0, 0.0, 0.0, 0.0, 0.0, 0.0, 0.0, 0.0, 0.0, 0.0, 0.0, 0.0, 0.0, 0.0, 0.0, 0.0, 0.0, 0.0, 0.0, 0.0, 0.0, 0.0, 0.0, 0.0, 0.0, 0.0, 0.0, 0.0, 0.0, 0.0, 0.0, 0.0, 0.0, 0.0, 0.0, 0.0, 0.0, 0.0, 0.0, 0.0, 0.0, 0.0, 0.0, 0.0, 0.0, 0.0, 0.0, 0.0, 0.0, 0.0, 0.0, 0.0, 0.0, 0.0, 0.0, 0.0, 0.0, 0.0, 0.0, 0.0, 0.0, 0.0, 0.0, 0.0, 0.0, 0.0, 0.0, 0.0, 0.0, 0.0, 0.0, 0.0, 0.0, 0.0, 0.0, 0.0, 0.0, 0.0, 0.0, 0.0, 0.0, 0.0, 0.0, 0.0, 0.0, 0.0, 0.0, 0.0, 0.0, 0.0, 0.0, 0.0, 0.0, 0.0, 0.0, 0.0, 0.0, 0.0, 0.0, 0.0, 0.0, 0.0, 0.0, 0.0, 0.0, 0.0, 0.0, 0.0, 0.0, 0.0, 0.0, 0.0, 0.0, 0.0, 0.0, 0.0, 0.0, 0.0, 0.0, 0.0, 0.0, 0.0, 0.0, 0.0, 0.0, 0.0, 0.0, 0.0, 0.0, 0.0, 0.0, 0.0, 0.0, 0.0, 0.0, 0.0, 0.0, 0.0, 0.0, 0.0, 0.0, 0.0, 0.0, 0.0, 0.0, 0.0, 0.0, 0.0, 0.0, 0.0, 0.0, 0.0, 0.0, 0.0, 0.0, 0.0, 0.0, 0.0, 0.0, 0.0, 0.0, 0.0, 0.0, 0.0, 0.0, 0.0, 0.0, 0.0, 0.0, 0.0, 0.0, 0.0, 0.0, 0.0, 0.0, 0.0, 0.0, 0.0, 0.0, 0.0, 0.0, 0.0, 0.0, 0.0, 0.0, 0.0, 0.0, 0.0, 0.0, 0.0, 0.0, 0.0, 0.0, 0.0, 0.0, 0.0, 0.0, 0.0, 0.0, 0.0, 0.0, 0.0, 0.0, 0.0, 0.0, 0.0, 0.0, 0.0, 0.0, 0.0, 0.0, 0.0, 0.0, 0.0, 0.0, 0.0, 0.0, 0.0, 0.0, 0.0, 0.0, 0.0, 0.0, 0.0, 0.0, 0.0, 0.0, 0.0, 0.0, 0.0, 0.0, 0.0, 0.0, 0.0, 0.0, 0.0, 0.0, 0.0, 0.0, 0.0, 0.0, 0.0, 0.0, 0.0, 0.0, 0.0, 0.0, 0.0, 0.0, 0.0, 0.0, 0.0, 0.0, 0.0, 0.0, 0.0, 0.0, 0.0, 0.0, 0.0, 0.0, 0.0, 0.0, 0.0, 0.0, 0.0, 0.0, 0.0, 0.0, 0.0, 0.0, 0.0, 0.0, 0.0, 0.0, 0.0, 0.0, 0.0, 0.0, 0.0, 0.0, 0.0, 0.0, 0.0, 0.0, 0.0, 0.0, 0.0, 0.0, 0.0, 0.0, 0.0, 0.0, 0.0, 0.0, 0.0, 0.0, 0.0, 0.0, 0.0, 0.0, 0.0, 0.0, 0.0, 0.0, 0.0, 0.0, 0.0, 0.0, 0.0, 0.0, 0.0, 0.0, 0.0, 0.0, 0.0, 0.0, 0.0, 0.0, 0.0, 0.0, 0.0, 0.0, 0.0, 0.0, 0.0, 0.0, 0.0, 0.0, 0.0, 0.0, 0.0, 0.0, 0.0, 0.0, 0.0, 0.0, 0.0, 0.0, 0.0, 0.0, 0.0, 0.0, 0.0, 0.0, 0.0, 0.0, 0.0, 0.0, 0.0, 0.0, 0.0, 0.0, 0.0, 0.0, 0.0, 0.0, 0.0, 0.0, 0.0, 0.0, 0.0, 0.0, 0.0, 0.0, 0.0, 0.0, 0.0, 0.0, 0.0, 0.0, 0.0, 0.0, 0.0, 0.0, 0.0, 0.0, 0.0, 0.0, 0.0, 0.0, 0.0, 0.0, 0.0, 0.0, 0.0, 0.0, 0.0, 0.0, 0.0, 0.0, 0.0, 0.0, 0.0, 0.0, 0.0, 0.0, 0.0, 0.0, 0.0, 0.0, 0.0, 0.0, 0.0, 0.0, 0.0, 0.0, 0.0, 0.0, 0.0, 0.0, 0.0, 0.0, 0.0, 0.0, 0.0, 0.0, 0.0, 0.0, 0.0, 0.0, 0.0, 0.0, 0.0, 0.0, 0.0, 0.0, 0.0, 0.0, 0.0, 0.0, 0.0, 0.0, 0.0, 0.0, 0.0, 0.0, 0.0, 0.0, 0.0, 0.0, 0.0, 0.0, 0.0, 0.0, 0.0, 0.0, 0.0, 0.0, 0.0, 0.0, 0.0, 0.0, 0.0, 0.0, 0.0, 0.0, 0.0, 0.0, 0.0, 0.0, 0.0, 0.0, 0.0, 0.0, 0.0, 0.0, 0.0, 0.0, 0.0, 0.0, 0.0, 0.0, 0.0, 0.0, 0.0, 0.0, 0.0, 0.0, 0.0, 0.0, 0.0, 0.0, 0.0, 0.0, 0.0, 0.0, 0.0, 0.0, 0.0, 0.0, 0.0, 0.0, 0.0, 0.0, 0.0, 0.0, 0.0, 0.0, 0.0, 0.0, 0.0, 0.0, 0.0, 0.0, 0.0, 0.0, 0.0, 0.0, 0.0, 0.0, 0.0, 0.0, 0.0, 0.0, 0.0, 0.0, 0.0, 0.0, 0.0, 0.0, 0.0, 0.0, 0.0, 0.0, 0.0, 0.0, 0.0, 0.0, 0.0, 0.0, 0.0, 0.0, 0.0, 0.0, 0.0, 0.0, 0.0, 0.0, 0.0, 0.0, 0.0, 0.0, 0.0, 0.0, 0.0, 0.0, 0.0, 0.0, 0.0, 0.0, 0.0, 0.0, 0.0, 0.0, 0.0, 0.0, 0.0, 0.0, 0.0, 0.0, 0.0, 0.0, 0.0, 0.0, 0.0, 0.0, 0.0, 0.0, 0.0, 0.0, 0.0, 0.0, 0.0, 0.0, 0.0, 0.0, 0.0, 0.0, 0.0, 0.0, 0.0, 0.0, 0.0, 0.0, 0.0, 0.0, 0.0, 0.0, 0.0, 0.0, 0.0, 0.0, 0.0, 0.0, 0.0, 0.0, 0.0, 0.0, 0.0, 0.0, 0.0, 0.0, 0.0, 0.0, 0.0, 0.0, 0.0, 0.0, 0.0, 0.0, 0.0, 0.0, 0.0, 0.0, 0.0, 0.0, 0.0, 0.0, 0.0, 0.0, 0.0, 0.0, 0.0, 0.0, 0.0, 0.0, 0.0, 0.0, 0.0, 0.0, 0.0, 0.0, 0.0, 0.0, 0.0, 0.0, 0.0, 0.0, 0.0, 0.0, 0.0, 0.0, 0.0, 0.0, 0.0, 0.0, 0.0, 0.0, 0.0, 0.0, 0.0, 0.0, 0.0, 0.0, 0.0, 0.0, 0.0, 0.0, 0.0, 0.0, 0.0, 0.0, 0.0, 0.0, 0.0, 0.0, 0.0, 0.0, 0.0, 0.0, 0.0, 0.0, 0.0, 0.0, 0.0, 0.0, 0.0, 0.0, 0.0, 0.0, 0.0, 0.0, 0.0, 0.0, 0.0, 0.0, 0.0, 0.0, 0.0, 0.0, 0.0, 0.0, 0.0, 0.0, 0.0, 0.0, 0.0, 0.0, 0.0, 0.0, 0.0, 0.0, 0.0, 0.0, 0.0, 0.0, 0.0, 0.0, 0.0, 0.0, 0.0, 0.0, 0.0, 0.0, 0.0, 0.0, 0.0, 0.0, 0.0, 0.0, 0.0, 0.0, 0.0, 0.0, 0.0, 0.0, 0.0, 0.0, 0.0, 0.0, 0.0, 0.0, 0.0, 0.0, 0.0, 0.0, 0.0, 0.0, 0.0, 0.0, 0.0, 0.0, 0.0, 0.0, 0.0, 0.0, 0.0, 0.0, 0.0, 0.0, 0.0, 0.0, 0.0, 0.0, 0.0, 0.0, 0.0, 0.0, 0.0, 0.0, 0.0, 0.0, 0.0, 0.0, 0.0, 0.0, 0.0, 0.0, 0.0, 0.0, 0.0, 0.0, 0.0, 0.0, 0.0, 0.0, 0.0, 0.0, 0.0, 0.0, 0.0, 0.0, 0.0, 0.0, 0.0, 0.0, 0.0, 0.0, 0.0, 0.0, 0.0, 0.0, 0.0, 0.0, 0.0, 0.0, 0.0, 0.0, 0.0, 0.0, 0.0, 0.0, 0.0, 0.0, 0.0, 0.0, 0.0, 0.0, 0.0, 0.0, 0.0, 0.0, 0.0, 0.0, 0.0, 0.0, 0.0, 0.0, 0.0, 0.0, 0.0, 0.0, 0.0, 0.0, 0.0, 0.0, 0.0, 0.0, 0.0, 0.0, 0.0, 0.0, 0.0, 0.0, 0.0, 0.0, 0.0, 0.0, 0.0, 0.0, 0.0, 0.0, 0.0, 0.0, 0.0, 0.0, 0.0, 0.0, 0.0, 0.0, 0.0, 0.0, 0.0, 0.0, 0.0, 0.0, 0.0, 0.0, 0.0, 0.0, 0.0, 0.0, 0.0, 0.0, 0.0, 0.0, 0.0, 0.0, 0.0, 0.0, 0.0, 0.0, 0.0, 0.0, 0.0, 0.0, 0.0, 0.0, 0.0, 0.0, 0.0, 0.0, 0.0, 0.0, 0.0, 0.0, 0.0, 0.0, 0.0, 0.0, 0.0, 0.0, 0.0, 0.0, 0.0, 0.0, 0.0, 0.0, 0.0, 0.0, 0.0, 0.0, 0.0, 0.0, 0.0, 0.0, 0.0, 0.0, 0.0, 0.0, 0.0, 0.0, 0.0, 0.0, 0.0, 0.0, 0.0, 0.0, 0.0, 0.0, 0.0, 0.0, 0.0, 0.0, 0.0, 0.0, 0.0, 0.0, 0.0, 0.0, 0.0, 0.0, 0.0, 0.0, 0.0, 0.0, 0.0, 0.0, 0.0, 0.0, 0.0, 0.0, 0.0, 0.0, 0.0, 0.0, 0.0, 0.0, 0.0, 0.0, 0.0, 0.0, 0.0, 0.0, 0.0, 0.0, 0.0, 0.0, 0.0, 0.0, 0.0, 0.0, 0.0, 0.0, 0.0, 0.0, 0.0, 0.0, 0.0, 0.0, 0.0, 0.0, 0.0, 0.0, 0.0, 0.0, 0.0, 0.0, 0.0, 0.0, 0.0, 0.0, 0.0, 0.0, 0.0, 0.0, 0.0, 0.0, 0.0, 0.0, 0.0, 0.0, 0.0, 0.0, 0.0, 0.0, 0.0, 0.0, 0.0, 0.0, 0.0, 0.0, 0.0, 0.0, 0.0, 0.0, 0.0, 0.0, 0.0, 0.0, 0.0, 0.0, 0.0, 0.0, 0.0, 0.0, 0.0, 0.0, 0.0, 0.0, 0.0, 0.0, 0.0, 0.0, 0.0, 0.0, 0.0, 0.0, 0.0, 0.0, 0.0, 0.0, 0.0, 0.0, 0.0, 0.0, 0.0, 0.0, 0.0, 0.0, 0.0, 0.0, 0.0, 0.0, 0.0, 0.0, 0.0, 0.0, 0.0, 0.0, 0.0, 0.0, 0.0, 0.0, 0.0, 0.0, 0.0, 0.0, 0.0, 0.0, 0.0, 0.0, 0.0, 0.0, 0.0, 0.0, 0.0, 0.0, 0.0, 0.0, 0.0, 0.0, 0.0, 0.0, 0.0, 0.0, 0.0, 0.0, 0.0, 0.0, 0.0, 0.0, 0.0, 0.0, 0.0, 0.0, 0.0, 0.0, 0.0, 0.0, 0.0, 0.0, 0.0, 0.0, 0.0, 0.0, 0.0, 0.0, 0.0, 0.0, 0.0, 0.0, 0.0, 0.0, 0.0, 0.0, 0.0, 0.0, 0.0, 0.0, 0.0, 0.0, 0.0, 0.0, 0.0, 0.0, 0.0, 0.0, 0.0, 0.0, 0.0, 0.0, 0.0, 0.0, 0.0, 0.0, 0.0, 0.0, 0.0, 0.0, 0.0, 0.0, 0.0, 0.0, 0.0, 0.0, 0.0, 0.0, 0.0, 0.0, 0.0, 0.0, 0.0, 0.0, 0.0, 0.0, 0.0, 0.0, 0.0, 0.0, 0.0, 0.0, 0.0, 0.0, 0.0, 0.0, 0.0, 0.0, 0.0, 0.0, 0.0, 0.0, 0.0, 0.0, 0.0, 0.0, 0.0, 0.0, 0.0, 0.0, 0.0, 0.0, 0.0, 0.0, 0.0, 0.0, 0.0, 0.0, 0.0, 0.0, 0.0, 0.0, 0.0, 0.0, 0.0, 0.0, 0.0, 0.0, 0.0, 0.0, 0.0, 0.0, 0.0, 0.0, 0.0, 0.0, 0.0, 0.0, 0.0, 0.0, 0.0, 0.0, 0.0, 0.0, 0.0, 0.0, 0.0, 0.0, 0.0, 0.0, 0.0, 0.0, 0.0, 0.0, 0.0, 0.0, 0.0, 0.0, 0.0, 0.0, 0.0, 0.0, 0.0, 0.0, 0.0, 0.0, 0.0, 0.0, 0.0, 0.0, 0.0, 0.0, 0.0, 0.0, 0.0, 0.0, 0.0, 0.0, 0.0, 0.0, 0.0, 0.0, 0.0, 0.0, 0.0, 0.0, 0.0, 0.0, 0.0, 0.0, 0.0, 0.0, 0.0, 0.0, 0.0, 0.0, 0.0, 0.0, 0.0, 0.0, 0.0, 0.0, 0.0, 0.0, 0.0, 0.0, 0.0, 0.0, 0.0, 0.0, 0.0, 0.0, 0.0, 0.0, 0.0, 0.0, 0.0, 0.0, 0.0, 0.0, 0.0, 0.0, 0.0, 0.0, 0.0, 0.0, 0.0, 0.0, 0.0, 0.0, 0.0, 0.0, 0.0, 0.0, 0.0, 0.0, 0.0, 0.0, 0.0, 0.0, 0.0, 0.0, 0.0, 0.0, 0.0, 0.0, 0.0, 0.0, 0.0, 0.0, 0.0, 0.0, 0.0, 0.0, 0.0, 0.0, 0.0, 0.0, 0.0, 0.0, 0.0, 0.0, 0.0, 0.0, 0.0, 0.0, 0.0, 0.0, 0.0, 0.0, 0.0, 0.0, 0.0, 0.0, 0.0, 0.0, 0.0, 0.0, 0.0, 0.0, 0.0, 0.0, 0.0, 0.0, 0.0, 0.0, 0.0, 0.0, 0.0, 0.0, 0.0, 0.0, 0.0, 0.0, 0.0, 0.0, 0.0, 0.0, 0.0, 0.0, 0.0, 0.0, 0.0, 0.0, 0.0, 0.0, 0.0, 0.0, 0.0, 0.0, 0.0, 0.0, 0.0, 0.0, 0.0, 0.0, 0.0, 0.0, 0.0, 0.0, 0.0, 0.0, 0.0, 0.0, 0.0, 0.0, 0.0, 0.0, 0.0, 0.0, 0.0, 0.0, 0.0, 0.0, 0.0, 0.0, 0.0, 0.0, 0.0, 0.0, 0.0, 0.0, 0.0, 0.0, 0.0, 0.0, 0.0, 0.0, 0.0, 0.0, 0.0, 0.0, 0.0, 0.0, 0.0, 0.0, 0.0, 0.0, 0.0, 0.0, 0.0, 0.0, 0.0, 0.0, 0.0, 0.0, 0.0, 0.0, 0.0, 0.0, 0.0, 0.0, 0.0, 0.0, 0.0, 0.0, 0.0, 0.0, 0.0, 0.0, 0.0, 0.0, 0.0, 0.0, 0.0, 0.0, 0.0, 0.0, 0.0, 0.0, 0.0, 0.0, 0.0, 0.0, 0.0, 0.0, 0.0, 0.0, 0.0, 0.0, 0.0, 0.0, 0.0, 0.0, 0.0, 0.0, 0.0, 0.0, 0.0, 0.0, 0.0, 0.0, 0.0, 0.0, 0.0, 0.0, 0.0, 0.0, 0.0, 0.0, 0.0, 0.0, 0.0, 0.0, 0.0, 0.0, 0.0, 0.0, 0.0, 0.0, 0.0, 0.0, 0.0, 0.0, 0.0, 0.0, 0.0, 0.0, 0.0, 0.0, 0.0, 0.0, 0.0, 0.0, 0.0, 0.0, 0.0, 0.0, 0.0, 0.0, 0.0, 0.0, 0.0, 0.0, 0.0, 0.0, 0.0, 0.0, 0.0, 0.0, 0.0, 0.0, 0.0, 0.0, 0.0, 0.0, 0.0, 0.0, 0.0, 0.0, 0.0, 0.0, 0.0, 0.0, 0.0, 0.0, 0.0, 0.0, 0.0, 0.0, 0.0, 0.0, 0.0, 0.0, 0.0, 0.0, 0.0, 0.0, 0.0, 0.0, 0.0, 0.0, 0.0, 0.0, 0.0, 0.0, 0.0, 0.0, 0.0, 0.0, 0.0, 0.0, 0.0, 0.0, 0.0, 0.0, 0.0, 0.0, 0.0, 0.0, 0.0, 0.0, 0.0, 0.0, 0.0, 0.0, 0.0, 0.0, 0.0, 0.0, 0.0, 0.0, 0.0, 0.0, 0.0, 0.0, 0.0, 0.0, 0.0, 0.0, 0.0, 0.0, 0.0, 0.0, 0.0, 0.0, 0.0, 0.0, 0.0, 0.0, 0.0, 0.0, 0.0, 0.0, 0.0, 0.0, 0.0, 0.0, 0.0, 0.0, 0.0, 0.0, 0.0, 0.0, 0.0, 0.0, 0.0, 0.0, 0.0, 0.0, 0.0, 0.0, 0.0, 0.0, 0.0, 0.0, 0.0, 0.0, 0.0, 0.0, 0.0, 0.0, 0.0, 0.0, 0.0, 0.0, 0.0, 0.0, 0.0, 0.0, 0.0, 0.0, 0.0, 0.0, 0.0, 0.0, 0.0, 0.0, 0.0, 0.0, 0.0, 0.0, 0.0, 0.0, 0.0, 0.0, 0.0, 0.0, 0.0, 0.0, 0.0, 0.0, 0.0, 0.0, 0.0, 0.0, 0.0, 0.0, 0.0, 0.0, 0.0, 0.0, 0.0, 0.0, 0.0, 0.0, 0.0, 0.0, 0.0, 0.0, 0.0, 0.0, 0.0, 0.0, 0.0, 0.0, 0.0, 0.0, 0.0, 0.0, 0.0, 0.0, 0.0, 0.0, 0.0, 0.0, 0.0, 0.0, 0.0, 0.0, 0.0, 0.0, 0.0, 0.0, 0.0, 0.0, 0.0, 0.0, 0.0, 0.0, 0.0, 0.0, 0.0, 0.0, 0.0, 0.0, 0.0, 0.0, 0.0, 0.0, 0.0, 0.0, 0.0, 0.0, 0.0, 0.0, 0.0, 0.0, 0.0, 0.0, 0.0, 0.0, 0.0, 0.0, 0.0, 0.0, 0.0, 0.0, 0.0, 0.0, 0.0, 0.0, 0.0, 0.0, 0.0, 0.0, 0.0, 0.0, 0.0, 0.0, 0.0, 0.0, 0.0, 0.0, 0.0, 0.0, 0.0, 0.0, 0.0, 0.0, 0.0, 0.0, 0.0, 0.0, 0.0, 0.0, 0.0, 0.0, 0.0, 0.0, 0.0, 0.0, 0.0, 0.0, 0.0, 0.0, 0.0, 0.0, 0.0, 0.0, 0.0, 0.0, 0.0, 0.0, 0.0, 0.0, 0.0, 0.0, 0.0, 0.0, 0.0, 0.0, 0.0, 0.0, 0.0, 0.0, 0.0, 0.0, 0.0, 0.0, 0.0, 0.0, 0.0, 0.0, 0.0, 0.0, 0.0, 0.0, 0.0, 0.0, 0.0, 0.0, 0.0, 0.0, 0.0, 0.0, 0.0, 0.0, 0.0, 0.0, 0.0, 0.0, 0.0, 0.0, 0.0, 0.0, 0.0, 0.0, 0.0, 0.0, 0.0, 0.0, 0.0, 0.0, 0.0, 0.0, 0.0, 0.0, 0.0, 0.0, 0.0, 0.0, 0.0, 0.0, 0.0, 0.0, 0.0, 0.0, 0.0, 0.0, 0.0, 0.0, 0.0, 0.0, 0.0, 0.0, 0.0, 0.0, 0.0, 0.0, 0.0, 0.0, 0.0, 0.0, 0.0, 0.0, 0.0, 0.0, 0.0, 0.0, 0.0, 0.0, 0.0, 0.0, 0.0, 0.0, 0.0, 0.0, 0.0, 0.0, 0.0, 0.0, 0.0, 0.0, 0.0, 0.0, 0.0, 0.0, 0.0, 0.0, 0.0, 0.0, 0.0, 0.0, 0.0, 0.0, 0.0, 0.0, 0.0, 0.0, 0.0, 0.0, 0.0, 0.0, 0.0, 0.0, 0.0, 0.0, 0.0, 0.0, 0.0, 0.0, 0.0, 0.0, 0.0, 0.0, 0.0, 0.0, 0.0, 0.0, 0.0, 0.0, 0.0, 0.0, 0.0, 0.0, 0.0, 0.0, 0.0, 0.0, 0.0, 0.0, 0.0, 0.0, 0.0, 0.0, 0.0, 0.0, 0.0, 0.0, 0.0, 0.0, 0.0, 0.0, 0.0, 0.0, 0.0, 0.0, 0.0, 0.0, 0.0, 0.0, 0.0, 0.0, 0.0, 0.0, 0.0, 0.0, 0.0, 0.0, 0.0, 0.0, 0.0, 0.0, 0.0, 0.0, 0.0, 0.0, 0.0, 0.0, 0.0, 0.0, 0.0, 0.0, 0.0, 0.0, 0.0, 0.0, 0.0, 0.0, 0.0, 0.0, 0.0, 0.0, 0.0, 0.0, 0.0, 0.0, 0.0, 0.0, 0.0, 0.0, 0.0, 0.0, 0.0, 0.0, 0.0, 0.0, 0.0, 0.0, 0.0, 0.0, 0.0, 0.0, 0.0, 0.0, 0.0, 0.0, 0.0, 0.0, 0.0, 0.0, 0.0, 0.0, 0.0, 0.0, 0.0, 0.0, 0.0, 0.0, 0.0, 0.0, 0.0, 0.0, 0.0, 0.0, 0.0, 0.0, 0.0, 0.0, 0.0, 0.0, 0.0, 0.0, 0.0, 0.0, 0.0, 0.0, 0.0, 0.0, 0.0, 0.0, 0.0, 0.0, 0.0, 0.0, 0.0, 0.0, 0.0, 0.0, 0.0, 0.0, 0.0, 0.0, 0.0, 0.0, 0.0, 0.0, 0.0, 0.0, 0.0, 0.0, 0.0, 0.0, 0.0, 0.0, 0.0, 0.0, 0.0, 0.0, 0.0, 0.0, 0.0, 0.0, 0.0, 0.0, 0.0, 0.0, 0.0, 0.0, 0.0, 0.0, 0.0, 0.0, 0.0, 0.0, 0.0, 0.0, 0.0, 0.0, 0.0, 0.0, 0.0, 0.0, 0.0, 0.0, 0.0, 0.0, 0.0, 0.0, 0.0, 0.0, 0.0, 0.0, 0.0, 0.0, 0.0, 0.0, 0.0, 0.0, 0.0, 0.0, 0.0, 0.0, 0.0, 0.0, 0.0, 0.0, 0.0, 0.0, 0.0, 0.0, 0.0, 0.0, 0.0, 0.0, 0.0, 0.0, 0.0, 0.0, 0.0, 0.0, 0.0, 0.0, 0.0, 0.0, 0.0, 0.0, 0.0, 0.0, 0.0, 0.0, 0.0, 0.0, 0.0, 0.0, 0.0, 0.0, 0.0, 0.0, 0.0, 0.0, 0.0, 0.0, 0.0, 0.0, 0.0, 0.0, 0.0, 0.0, 0.0, 0.0, 0.0, 0.0, 0.0, 0.0, 0.0, 0.0, 0.0, 0.0, 0.0, 0.0, 0.0, 0.0, 0.0, 0.0, 0.0, 0.0, 0.0, 0.0, 0.0, 0.0, 0.0, 0.0, 0.0, 0.0, 0.0, 0.0, 0.0, 0.0, 0.0, 0.0, 0.0, 0.0, 0.0, 0.0, 0.0, 0.0, 0.0, 0.0, 0.0, 0.0, 0.0, 0.0, 0.0, 0.0, 0.0, 0.0, 0.0, 0.0, 0.0, 0.0, 0.0, 0.0, 0.0, 0.0, 0.0, 0.0, 0.0, 0.0, 0.0, 0.0, 0.0, 0.0, 0.0, 0.0, 0.0, 0.0, 0.0, 0.0, 0.0, 0.0, 0.0, 0.0, 0.0, 0.0, 0.0, 0.0, 0.0, 0.0, 0.0, 0.0, 0.0, 0.0, 0.0, 0.0, 0.0, 0.0, 0.0, 0.0, 0.0, 0.0, 0.0, 0.0, 0.0, 0.0, 0.0, 0.0, 0.0, 0.0, 0.0, 0.0, 0.0, 0.0, 0.0, 0.0, 0.0, 0.0, 0.0, 0.0, 0.0, 0.0, 0.0, 0.0, 0.0, 0.0, 0.0, 0.0, 0.0, 0.0, 0.0, 0.0, 0.0, 0.0, 0.0, 0.0, 0.0, 0.0, 0.0, 0.0, 0.0, 0.0, 0.0, 0.0, 0.0, 0.0, 0.0, 0.0, 0.0, 0.0, 0.0, 0.0, 0.0, 0.0, 0.0, 0.0, 0.0, 0.0, 0.0, 0.0, 0.0, 0.0, 0.0, 0.0, 0.0, 0.0, 0.0, 0.0, 0.0, 0.0, 0.0, 0.0, 0.0, 0.0, 0.0, 0.0, 0.0, 0.0, 0.0, 0.0, 0.0, 0.0, 0.0, 0.0, 0.0, 0.0, 0.0, 0.0, 0.0, 0.0, 0.0, 0.0, 0.0, 0.0, 0.0, 0.0, 0.0, 0.0, 0.0, 0.0, 0.0, 0.0, 0.0, 0.0, 0.0, 0.0, 0.0, 0.0, 0.0, 0.0, 0.0, 0.0, 0.0, 0.0, 0.0, 0.0, 0.0, 0.0, 0.0, 0.0, 0.0, 0.0, 0.0, 0.0, 0.0, 0.0, 0.0, 0.0, 0.0, 0.0, 0.0, 0.0, 0.0, 0.0, 0.0, 0.0, 0.0, 0.0, 0.0, 0.0, 0.0, 0.0, 0.0, 0.0, 0.0, 0.0, 0.0, 0.0, 0.0, 0.0, 0.0, 0.0, 0.0, 0.0, 0.0, 0.0, 0.0, 0.0, 0.0, 0.0, 0.0, 0.0, 0.0, 0.0, 0.0, 0.0, 0.0, 0.0, 0.0, 0.0, 0.0, 0.0, 0.0, 0.0, 0.0, 0.0, 0.0, 0.0, 0.0, 0.0, 0.0, 0.0, 0.0, 0.0, 0.0, 0.0, 0.0, 0.0, 0.0, 0.0, 0.0, 0.0, 0.0, 0.0, 0.0, 0.0, 0.0, 0.0, 0.0, 0.0, 0.0, 0.0, 0.0, 0.0, 0.0, 0.0, 0.0, 0.0, 0.0, 0.0, 0.0, 0.0, 0.0, 0.0, 0.0, 0.0, 0.0, 0.0, 0.0, 0.0, 0.0, 0.0, 0.0, 0.0, 0.0, 0.0, 0.0, 0.0, 0.0, 0.0, 0.0, 0.0, 0.0, 0.0, 0.0, 0.0, 0.0, 0.0, 0.0, 0.0, 0.0, 0.0, 0.0, 0.0, 0.0, 0.0, 0.0, 0.0, 0.0, 0.0, 0.0, 0.0, 0.0, 0.0, 0.0, 0.0, 0.0, 0.0, 0.0, 0.0, 0.0, 0.0, 0.0, 0.0, 0.0, 0.0, 0.0, 0.0, 0.0, 0.0, 0.0, 0.0, 0.0, 0.0, 0.0, 0.0, 0.0, 0.0, 0.0, 0.0, 0.0, 0.0, 0.0, 0.0, 0.0, 0.0, 0.0, 0.0, 0.0, 0.0, 0.0, 0.0, 0.0, 0.0, 0.0, 0.0, 0.0, 0.0, 0.0, 0.0, 0.0, 0.0, 0.0, 0.0, 0.0, 0.0, 0.0, 0.0, 0.0, 0.0, 0.0, 0.0, 0.0, 0.0, 0.0, 0.0, 0.0, 0.0, 0.0, 0.0, 0.0, 0.0, 0.0, 0.0, 0.0, 0.0, 0.0, 0.0, 0.0, 0.0, 0.0, 0.0, 0.0, 0.0, 0.0, 0.0, 0.0, 0.0, 0.0, 0.0, 0.0, 0.0, 0.0, 0.0, 0.0, 0.0, 0.0, 0.0, 0.0, 0.0, 0.0, 0.0, 0.0, 0.0, 0.0, 0.0, 0.0, 0.0, 0.0, 0.0, 0.0, 0.0, 0.0, 0.0, 0.0, 0.0, 0.0, 0.0, 0.0, 0.0, 0.0, 0.0, 0.0, 0.0, 0.0, 0.0, 0.0, 0.0, 0.0, 0.0, 0.0, 0.0, 0.0, 0.0, 0.0, 0.0, 0.0, 0.0, 0.0, 0.0, 0.0, 0.0, 0.0, 0.0, 0.0, 0.0, 0.0, 0.0, 0.0, 0.0, 0.0, 0.0, 0.0, 0.0, 0.0, 0.0, 0.0, 0.0, 0.0, 0.0, 0.0, 0.0, 0.0, 0.0, 0.0, 0.0, 0.0, 0.0, 0.0, 0.0, 0.0, 0.0, 0.0, 0.0, 0.0, 0.0, 0.0, 0.0, 0.0, 0.0, 0.0, 0.0, 0.0, 0.0, 0.0, 0.0, 0.0, 0.0, 0.0, 0.0, 0.0, 0.0, 0.0, 0.0, 0.0, 0.0, 0.0, 0.0, 0.0, 0.0, 0.0, 0.0, 0.0, 0.0, 0.0, 0.0, 0.0, 0.0, 0.0, 0.0, 0.0, 0.0, 0.0, 0.0, 0.0, 0.0, 0.0, 0.0, 0.0, 0.0, 0.0, 0.0, 0.0, 0.0, 0.0, 0.0, 0.0, 0.0, 0.0, 0.0, 0.0, 0.0, 0.0, 0.0, 0.0, 0.0, 0.0, 0.0, 0.0, 0.0, 0.0, 0.0, 0.0, 0.0, 0.0, 0.0, 0.0, 0.0, 0.0, 0.0, 0.0, 0.0, 0.0, 0.0, 0.0, 0.0, 0.0, 0.0, 0.0, 0.0, 0.0, 0.0, 0.0, 0.0, 0.0, 0.0, 0.0, 0.0, 0.0, 0.0, 0.0, 0.0, 0.0, 0.0, 0.0, 0.0, 0.0, 0.0, 0.0, 0.0, 0.0, 0.0, 0.0, 0.0, 0.0, 0.0, 0.0, 0.0, 0.0, 0.0, 0.0, 0.0, 0.0, 0.0, 0.0, 0.0, 0.0, 0.0, 0.0, 0.0, 0.0, 0.0, 0.0, 0.0, 0.0, 0.0, 0.0, 0.0, 0.0, 0.0, 0.0, 0.0, 0.0, 0.0, 0.0, 0.0, 0.0, 0.0, 0.0, 0.0, 0.0, 0.0, 0.0, 0.0, 0.0, 0.0, 0.0, 0.0, 0.0, 0.0, 0.0, 0.0, 0.0, 0.0, 0.0, 0.0, 0.0, 0.0, 0.0, 0.0, 0.0, 0.0, 0.0, 0.0, 0.0, 0.0, 0.0, 0.0, 0.0, 0.0, 0.0, 0.0, 0.0, 0.0, 0.0, 0.0, 0.0, 0.0, 0.0, 0.0, 0.0, 0.0, 0.0, 0.0, 0.0, 0.0, 0.0, 0.0, 0.0, 0.0, 0.0, 0.0, 0.0, 0.0, 0.0, 0.0, 0.0, 0.0, 0.0, 0.0, 0.0, 0.0, 0.0, 0.0, 0.0, 0.0, 0.0, 0.0, 0.0, 0.0, 0.0, 0.0, 0.0, 0.0, 0.0, 0.0, 0.0, 0.0, 0.0, 0.0, 0.0, 0.0, 0.0, 0.0, 0.0, 0.0, 0.0, 0.0, 0.0, 0.0, 0.0, 0.0, 0.0, 0.0, 0.0, 0.0, 0.0, 0.0, 0.0, 0.0, 0.0, 0.0, 0.0, 0.0, 0.0, 0.0, 0.0, 0.0, 0.0, 0.0, 0.0, 0.0, 0.0, 0.0, 0.0, 0.0, 0.0, 0.0, 0.0, 0.0, 0.0, 0.0, 0.0, 0.0, 0.0, 0.0, 0.0, 0.0, 0.0, 0.0, 0.0, 0.0, 0.0, 0.0, 0.0, 0.0, 0.0, 0.0, 0.0, 0.0, 0.0, 0.0, 0.0, 0.0, 0.0, 0.0, 0.0, 0.0, 0.0, 0.0, 0.0, 0.0, 0.0, 0.0, 0.0, 0.0, 0.0, 0.0, 0.0, 0.0, 0.0, 0.0, 0.0, 0.0, 0.0, 0.0, 0.0, 0.0, 0.0, 0.0, 0.0, 0.0, 0.0, 0.0, 0.0, 0.0, 0.0, 0.0, 0.0, 0.0, 0.0, 0.0, 0.0, 0.0, 0.0, 0.0, 0.0, 0.0, 0.0, 0.0, 0.0, 0.0, 0.0, 0.0, 0.0, 0.0, 0.0, 0.0, 0.0, 0.0, 0.0, 0.0, 0.0, 0.0, 0.0, 0.0, 0.0, 0.0, 0.0, 0.0, 0.0, 0.0, 0.0, 0.0, 0.0, 0.0, 0.0, 0.0, 0.0, 0.0, 0.0, 0.0, 0.0, 0.0, 0.0, 0.0, 0.0, 0.0, 0.0, 0.0, 0.0, 0.0, 0.0, 0.0, 0.0, 0.0, 0.0, 0.0, 0.0, 0.0, 0.0, 0.0, 0.0, 0.0, 0.0, 0.0, 0.0, 0.0, 0.0, 0.0, 0.0, 0.0, 0.0, 0.0, 0.0, 0.0, 0.0, 0.0, 0.0, 0.0, 0.0, 0.0, 0.0, 0.0, 0.0, 0.0, 0.0, 0.0, 0.0, 0.0, 0.0, 0.0, 0.0, 0.0, 0.0, 0.0, 0.0, 0.0, 0.0, 0.0, 0.0, 0.0, 0.0, 0.0, 0.0, 0.0, 0.0, 0.0, 0.0, 0.0, 0.0, 0.0, 0.0, 0.0, 0.0, 0.0])
me_circle_001.materials.append(mat_starjelly)
me_circle_001.update()

# ---- objects
ob_starjuice = bpy.data.objects.new('StarJuice', me_plane_002)
ob_starbase = bpy.data.objects.new('StarBase', me_circle_001)

# ---- transforms, parenting, visibility, modifiers, constraints
ob_starjuice.location = (0.0, 0.0, 0.1632)
ob_starjuice.scale = (0.07682, 0.07682, 0.08123)
ob_starbase.location = (-0.006454, 0.06736, 0.05289)
ob_starbase.rotation_euler = (-0.03494, 0.005215, 0.7081)
ob_starbase.scale = (0.03708, 0.03708, 0.06174)

# ---- collection membership
col_collection.objects.link(ob_starjuice)
col_collection_2.objects.link(ob_starbase)

# ---- scene / render settings (as saved in the file)
scene.frame_start = 1; scene.frame_end = 250; scene.frame_set(0)
scene.render.engine = 'BLENDER_EEVEE_NEXT'
bpy.context.view_layer.update()

# ---- added for rendering (the .blend has no active camera and no usable light): camera, sun
cam_auto = bpy.data.cameras.new('AutoCamera')
cam_auto.lens = 50.0
cam_auto.sensor_width = 36.0
cam_auto.clip_end = 1000.0
ob_auto_camera = bpy.data.objects.new('AutoCamera', cam_auto)
scene.collection.objects.link(ob_auto_camera)
ob_auto_camera.location = (0.395494, -0.475648, 0.39544)
ob_auto_camera.rotation_euler = (1.09748, -7.21219e-08, 0.694738)
scene.camera = ob_auto_camera
light_auto_sun = bpy.data.lights.new('AutoSun', 'SUN')
light_auto_sun.energy = 3.0
light_auto_sun.angle = 0.0523599
ob_auto_sun = bpy.data.objects.new('AutoSun', light_auto_sun)
scene.collection.objects.link(ob_auto_sun)
ob_auto_sun.rotation_euler = (0.872665, 0.174533, 0.523599)
bpy.context.view_layer.update()
